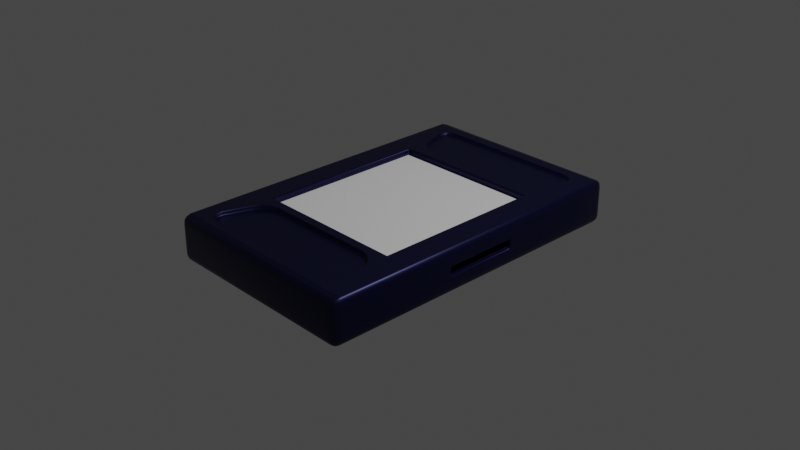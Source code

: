 # Source: device.blend  (saved by Blender 3.0.42; exported with 4.5.12 LTS)
import bpy
from mathutils import Matrix  # noqa: F401  (used for matrix-valued properties, if any)

bpy.ops.wm.read_factory_settings(use_empty=True)
scene = bpy.context.scene
scene.name = 'Scene'

# ---- collections
col_collection = bpy.data.collections.new('Collection'); scene.collection.children.link(col_collection)

# ---- materials (node trees are filled in below, after node groups)
mat_material = bpy.data.materials.new('Material')
mat_material.alpha_threshold = 0.0
mat_material.use_transparent_shadow = False
mat_material.line_color = (0.0, 0.0, 0.0, 1.0)
mat_material_001 = bpy.data.materials.new('Material.001')
mat_material_001.use_transparent_shadow = False

# ---- material node trees
mat_material.use_nodes = True; mat_material.node_tree.nodes.clear()
_N = mat_material.node_tree.nodes; _L = mat_material.node_tree.links
n0 = _N.new('ShaderNodeOutputMaterial'); n0.name = 'Material Output'; n0.location = (300, 300)
n1 = _N.new('ShaderNodeBsdfPrincipled'); n1.name = 'Principled BSDF'; n1.location = (10, 300)
n1.distribution = 'GGX'
n1.subsurface_method = 'RANDOM_WALK_SKIN'
n1.inputs[0].default_value = (2.81e-05, 0.0013, 0.04696, 1.0)
n1.inputs[1].default_value = 0.6943
n1.inputs[2].default_value = 0.4
n1.inputs[3].default_value = 1.45
n1.inputs[13].default_value = 1.0
n1.inputs[27].default_value = (0.0, 0.0, 0.0, 1.0)
n1.inputs[28].default_value = 1.0
_L.new(n1.outputs[0], n0.inputs[0])
n0.is_active_output = True
mat_material_001.use_nodes = True; mat_material_001.node_tree.nodes.clear()
_N = mat_material_001.node_tree.nodes; _L = mat_material_001.node_tree.links
n0 = _N.new('ShaderNodeBsdfPrincipled'); n0.name = 'Principled BSDF'; n0.location = (10, 300)
n0.distribution = 'GGX'
n0.subsurface_method = 'RANDOM_WALK_SKIN'
n0.inputs[3].default_value = 1.45
n0.inputs[27].default_value = (0.0, 0.0, 0.0, 1.0)
n0.inputs[28].default_value = 1.0
n1 = _N.new('ShaderNodeOutputMaterial'); n1.name = 'Material Output'; n1.location = (300, 300)
_L.new(n0.outputs[0], n1.inputs[0])
n1.is_active_output = True

# ---- world
world_world = bpy.data.worlds.new('World'); scene.world = world_world
world_world.use_nodes = True; world_world.node_tree.nodes.clear()
_N = world_world.node_tree.nodes; _L = world_world.node_tree.links
n0 = _N.new('ShaderNodeOutputWorld'); n0.name = 'World Output'; n0.location = (300, 300)
n1 = _N.new('ShaderNodeBackground'); n1.name = 'Background'; n1.location = (10, 300)
n1.inputs[0].default_value = (0.05088, 0.05088, 0.05088, 1.0)
_L.new(n1.outputs[0], n0.inputs[0])
n0.is_active_output = True
world_world.color = (0.05088, 0.05088, 0.05088)
world_world.use_sun_shadow = False
world_world.sun_shadow_jitter_overblur = 0.0

# ---- cameras
cam_camera = bpy.data.cameras.new('Camera')
cam_camera.clip_end = 100.0
cam_camera.ortho_scale = 7.314

# ---- lights
light_light = bpy.data.lights.new('Light', 'POINT')
light_light.transmission_factor = 0.0
light_light.energy = 1000.0
light_light.shadow_soft_size = 0.1
light_light.shadow_maximum_resolution = 0.006
light_light.use_absolute_resolution = True

# ---- meshes
me_cube = bpy.data.meshes.new('Cube')
me_cube.from_pydata([(1.06, 1.752, -0.2469), (1.06, 1.838, -0.161), (1.146, 1.752, -0.161), (1.06, 1.795, -0.2354), (1.103, 1.752, -0.2354), (1.102, 1.793, -0.2243), (1.103, 1.827, -0.161), (1.06, 1.827, -0.2039), (1.102, 1.816, -0.2021), (1.135, 1.752, -0.2039), (1.135, 1.795, -0.161), (1.124, 1.793, -0.2021), (1.146, -1.752, -0.161), (1.06, -1.838, -0.161), (1.06, -1.752, -0.2469), (1.135, -1.795, -0.161), (1.135, -1.752, -0.2039), (1.124, -1.793, -0.2021), (1.06, -1.827, -0.2039), (1.103, -1.827, -0.161), (1.102, -1.816, -0.2021), (1.103, -1.752, -0.2354), (1.06, -1.795, -0.2354), (1.102, -1.793, -0.2243), (-1.146, 1.752, -0.161), (-1.06, 1.838, -0.161), (-1.06, 1.752, -0.2469), (-1.135, 1.795, -0.161), (-1.135, 1.752, -0.2039), (-1.124, 1.793, -0.2021), (-1.06, 1.827, -0.2039), (-1.103, 1.827, -0.161), (-1.102, 1.816, -0.2021), (-1.103, 1.752, -0.2354), (-1.06, 1.795, -0.2354), (-1.102, 1.793, -0.2243), (-1.06, -1.752, -0.2469), (-1.06, -1.838, -0.161), (-1.146, -1.752, -0.161), (-1.06, -1.795, -0.2354), (-1.103, -1.752, -0.2354), (-1.102, -1.793, -0.2243), (-1.103, -1.827, -0.161), (-1.06, -1.827, -0.2039), (-1.102, -1.816, -0.2021), (-1.135, -1.752, -0.2039), (-1.135, -1.795, -0.161), (-1.124, -1.793, -0.2021), (1.146, -1.752, 0.161), (1.06, -1.838, 0.161), (1.141, -1.745, 0.2039), (1.134, -1.794, 0.161), (1.13, -1.789, 0.2025), (1.093, -1.786, 0.234), (1.128, -1.738, 0.2351), (1.117, -1.787, 0.2251), (1.103, -1.825, 0.161), (1.075, -1.823, 0.2028), (1.11, -1.814, 0.2016), (-1.146, -1.752, 0.161), (-1.06, -1.838, 0.161), (-1.134, -1.794, 0.161), (-1.141, -1.745, 0.2039), (-1.13, -1.789, 0.2025), (-1.075, -1.823, 0.2028), (-1.103, -1.825, 0.161), (-1.11, -1.814, 0.2016), (-1.128, -1.738, 0.2351), (-1.093, -1.786, 0.234), (-1.117, -1.787, 0.2251), (1.06, 1.838, 0.161), (1.146, 1.752, 0.161), (1.075, 1.823, 0.2028), (1.103, 1.825, 0.161), (1.11, 1.814, 0.2016), (1.128, 1.738, 0.2351), (1.093, 1.786, 0.234), (1.117, 1.787, 0.2251), (1.134, 1.794, 0.161), (1.141, 1.745, 0.2039), (1.13, 1.789, 0.2025), (-1.06, 1.838, 0.161), (-1.146, 1.752, 0.161), (-1.103, 1.825, 0.161), (-1.075, 1.823, 0.2028), (-1.11, 1.814, 0.2016), (-1.141, 1.745, 0.2039), (-1.134, 1.794, 0.161), (-1.13, 1.789, 0.2025), (-1.093, 1.786, 0.234), (-1.128, 1.738, 0.2351), (-1.117, 1.787, 0.2251), (0.8189, 0.9315, 0.2276), (0.8382, 0.9122, 0.2276), (0.8365, 0.9432, 0.244), (0.8423, 0.9468, 0.2442), (0.8371, 0.9381, 0.242), (0.8283, 0.9286, 0.2276), (0.8266, 0.9348, 0.237), (0.8326, 0.9323, 0.2367), (0.8394, 0.9312, 0.2372), (0.8353, 0.9216, 0.2276), (0.8366, 0.931, 0.2369), (0.8382, -0.9122, 0.2276), (0.8189, -0.9315, 0.2276), (0.8423, -0.9468, 0.2442), (0.8365, -0.9432, 0.244), (0.8371, -0.9381, 0.242), (0.8353, -0.9216, 0.2276), (0.8394, -0.9312, 0.2372), (0.8366, -0.931, 0.2369), (0.8266, -0.9348, 0.237), (0.8283, -0.9286, 0.2276), (0.8326, -0.9323, 0.2367), (-0.8382, 0.9122, 0.2276), (-0.8189, 0.9315, 0.2276), (-0.8353, 0.9216, 0.2276), (-0.8394, 0.9312, 0.2372), (-0.8366, 0.931, 0.2369), (-0.8266, 0.9348, 0.237), (-0.8283, 0.9286, 0.2276), (-0.8326, 0.9323, 0.2367), (-0.8423, 0.9468, 0.2442), (-0.8365, 0.9432, 0.244), (-0.8371, 0.9381, 0.242), (-0.8189, -0.9315, 0.2276), (-0.8382, -0.9122, 0.2276), (-0.8283, -0.9286, 0.2276), (-0.8266, -0.9348, 0.237), (-0.8326, -0.9323, 0.2367), (-0.8394, -0.9312, 0.2372), (-0.8353, -0.9216, 0.2276), (-0.8366, -0.931, 0.2369), (-0.8365, -0.9432, 0.244), (-0.8423, -0.9468, 0.2442), (-0.8371, -0.9381, 0.242), (0.8189, -0.9315, 0.2041), (0.8382, -0.9122, 0.2041), (0.8189, -0.9122, 0.1848), (0.8285, -0.9289, 0.2041), (0.8189, -0.9289, 0.1945), (0.8281, -0.9264, 0.1949), (0.8356, -0.9122, 0.1945), (0.8356, -0.9218, 0.2041), (0.8331, -0.9214, 0.1949), (0.8189, -0.9218, 0.1874), (0.8285, -0.9122, 0.1874), (0.8281, -0.9214, 0.1899), (-0.8189, -0.9315, 0.2041), (-0.8189, -0.9122, 0.1848), (-0.8382, -0.9122, 0.2041), (-0.8189, -0.9289, 0.1945), (-0.8285, -0.9289, 0.2041), (-0.8281, -0.9264, 0.1949), (-0.8285, -0.9122, 0.1874), (-0.8189, -0.9218, 0.1874), (-0.8281, -0.9214, 0.1899), (-0.8356, -0.9218, 0.2041), (-0.8356, -0.9122, 0.1945), (-0.8331, -0.9214, 0.1949), (0.8382, 0.9122, 0.2041), (0.8189, 0.9315, 0.2041), (0.8189, 0.9122, 0.1848), (0.8356, 0.9218, 0.2041), (0.8356, 0.9122, 0.1945), (0.8331, 0.9214, 0.1949), (0.8189, 0.9289, 0.1945), (0.8285, 0.9289, 0.2041), (0.8281, 0.9264, 0.1949), (0.8285, 0.9122, 0.1874), (0.8189, 0.9218, 0.1874), (0.8281, 0.9214, 0.1899), (-0.8382, 0.9122, 0.2041), (-0.8189, 0.9122, 0.1848), (-0.8189, 0.9315, 0.2041), (-0.8356, 0.9122, 0.1945), (-0.8356, 0.9218, 0.2041), (-0.8331, 0.9214, 0.1949), (-0.8189, 0.9218, 0.1874), (-0.8285, 0.9122, 0.1874), (-0.8281, 0.9214, 0.1899), (-0.8285, 0.9289, 0.2041), (-0.8189, 0.9289, 0.1945), (-0.8281, 0.9264, 0.1949), (1.146, 1.752, -1.49e-08), (1.146, -1.752, 0.0), (1.146, 0.4281, 0.161), (1.146, 0.4281, -0.161), (1.146, 1.752, -0.08051), (1.146, -1.752, 0.08051), (1.146, 1.304, 0.161), (1.146, -0.4481, -0.161), (1.146, 1.752, 0.08051), (1.146, -1.752, -0.08051), (1.146, -0.4481, 0.161), (1.146, 1.304, -0.161), (1.146, 1.304, -1.118e-08), (1.146, 1.304, 0.08051), (1.146, 1.304, -0.08051), (1.146, 0.4281, 0.08051), (1.146, 0.4281, -7.451e-09), (1.146, 0.4281, -0.08051), (1.146, -0.4481, -0.08051), (1.146, -0.4481, -3.725e-09), (1.146, -0.4481, 0.08051), (-0.9786, 0.0, 0.2469), (-0.846, 0.0, 0.2469), (-1.111, 0.0, 0.2469), (1.132, 0.399, 0.01406), (1.132, 0.399, -0.01406), (1.146, 0.413, -7.451e-09), (1.132, 0.399, 0.004687), (1.139, 0.4008, 0.00958), (1.139, 0.4006, 0.003032), (1.139, 0.401, -0.00958), (1.132, 0.399, -0.004687), (1.139, 0.4006, -0.003032), (1.144, 0.4061, 0.004481), (1.144, 0.406, -0.004481), (1.142, 0.4032, -7.378e-09), (1.132, -0.4189, 0.01406), (1.146, -0.433, -3.725e-09), (1.132, -0.4189, -0.01406), (1.139, -0.421, 0.00958), (1.132, -0.4189, 0.004687), (1.139, -0.4206, 0.003032), (1.144, -0.4261, -0.004481), (1.144, -0.426, 0.004481), (1.142, -0.4232, -3.451e-09), (1.132, -0.4189, -0.004687), (1.139, -0.4208, -0.00958), (1.139, -0.4206, -0.003032), (1.132, 0.399, -0.03731), (1.132, 0.3849, -0.05137), (1.146, 0.413, -0.06543), (1.132, 0.3969, -0.04421), (1.139, 0.401, -0.04625), (1.139, 0.3989, -0.04902), (1.139, 0.3938, -0.05344), (1.132, 0.3918, -0.04929), (1.139, 0.3966, -0.05136), (1.144, 0.4061, -0.0565), (1.144, 0.4041, -0.05856), (1.143, 0.4013, -0.05373), (1.132, 0.399, 0.03731), (1.146, 0.413, 0.06543), (1.132, 0.3849, 0.05137), (1.139, 0.401, 0.04625), (1.132, 0.3969, 0.04421), (1.139, 0.3989, 0.04902), (1.144, 0.4041, 0.05856), (1.144, 0.4061, 0.0565), (1.143, 0.4013, 0.05373), (1.132, 0.3918, 0.04929), (1.139, 0.3938, 0.05344), (1.139, 0.3966, 0.05136), (1.132, -0.4049, -0.05137), (1.132, -0.4189, -0.03731), (1.146, -0.433, -0.06543), (1.132, -0.4118, -0.04929), (1.139, -0.4138, -0.05344), (1.139, -0.4166, -0.05136), (1.139, -0.421, -0.04625), (1.132, -0.4168, -0.04421), (1.139, -0.4189, -0.04902), (1.144, -0.4241, -0.05856), (1.144, -0.4261, -0.0565), (1.143, -0.4213, -0.05373), (1.132, -0.4049, 0.05137), (1.146, -0.433, 0.06543), (1.132, -0.4189, 0.03731), (1.139, -0.4138, 0.05344), (1.132, -0.4118, 0.04929), (1.139, -0.4166, 0.05136), (1.144, -0.4261, 0.0565), (1.144, -0.4241, 0.05856), (1.143, -0.4213, 0.05373), (1.132, -0.4168, 0.04421), (1.139, -0.421, 0.04625), (1.139, -0.4189, 0.04902), (0.7398, 0.399, 0.01406), (0.7257, 0.3849, -7.387e-09), (0.7398, 0.399, -0.01406), (0.7329, 0.3969, 0.00958), (0.7398, 0.399, 0.004687), (0.7331, 0.3973, 0.003032), (0.7278, 0.3918, -0.004481), (0.7276, 0.3919, 0.004481), (0.7297, 0.3947, -8.296e-09), (0.7398, 0.399, -0.004687), (0.7328, 0.3971, -0.00958), (0.7331, 0.3973, -0.003032), (0.7398, -0.4189, 0.01406), (0.7398, -0.4189, -0.01406), (0.7257, -0.4049, -3.789e-09), (0.7398, -0.4189, 0.004687), (0.7328, -0.4171, 0.00958), (0.7331, -0.4173, 0.003032), (0.7329, -0.4169, -0.00958), (0.7398, -0.4189, -0.004687), (0.7331, -0.4173, -0.003032), (0.7278, -0.4118, 0.004481), (0.7276, -0.4119, -0.004481), (0.7297, -0.4146, -5.122e-09), (0.7398, 0.399, 0.03731), (0.7398, 0.3849, 0.05137), (0.7257, 0.3849, 0.03731), (0.7398, 0.3971, 0.04433), (0.7328, 0.3971, 0.03731), (0.7331, 0.3953, 0.04404), (0.7328, 0.3849, 0.04949), (0.7398, 0.3919, 0.04949), (0.7331, 0.3916, 0.04767), (0.7276, 0.3919, 0.03731), (0.7276, 0.3849, 0.04433), (0.7294, 0.3916, 0.04404), (0.7398, 0.399, -0.03731), (0.7257, 0.3849, -0.03731), (0.7398, 0.3849, -0.05137), (0.7328, 0.3971, -0.03731), (0.7398, 0.3971, -0.04433), (0.7331, 0.3953, -0.04404), (0.7276, 0.3849, -0.04433), (0.7276, 0.3919, -0.03731), (0.7294, 0.3916, -0.04404), (0.7398, 0.3919, -0.04949), (0.7328, 0.3849, -0.04949), (0.7331, 0.3916, -0.04767), (0.7398, -0.4049, -0.05137), (0.7257, -0.4049, -0.03731), (0.7398, -0.4189, -0.03731), (0.7328, -0.4049, -0.04949), (0.7398, -0.4119, -0.04949), (0.7331, -0.4116, -0.04767), (0.7276, -0.4119, -0.03731), (0.7276, -0.4049, -0.04433), (0.7294, -0.4116, -0.04404), (0.7398, -0.4171, -0.04433), (0.7328, -0.4171, -0.03731), (0.7331, -0.4152, -0.04404), (0.7398, -0.4049, 0.05137), (0.7398, -0.4189, 0.03731), (0.7257, -0.4049, 0.03731), (0.7398, -0.4119, 0.04949), (0.7328, -0.4049, 0.04949), (0.7331, -0.4116, 0.04767), (0.7328, -0.4171, 0.03731), (0.7398, -0.4171, 0.04433), (0.7331, -0.4152, 0.04404), (0.7276, -0.4049, 0.04433), (0.7276, -0.4119, 0.03731), (0.7294, -0.4116, 0.04404), (1.111, -1.735, 0.2469), (-1.111, -1.735, 0.2469), (-0.846, -0.9546, 0.2469), (0.846, -0.9546, 0.2469), (-0.9786, -1.345, 0.2469), (1.111, -1.735, 0.2469), (-1.111, -1.735, 0.2469), (0.846, -0.9547, 0.2469), (-0.846, -0.9547, 0.2469), (-1.111, 1.735, 0.2469), (1.111, 1.735, 0.2469), (0.846, 0.9546, 0.2469), (-0.846, 0.9546, 0.2469), (-0.9786, 1.345, 0.2469), (1.103, 1.729, 0.2469), (-1.103, 1.729, 0.2469), (0.846, 0.9547, 0.2469), (-0.846, 0.9547, 0.2469), (-0.8944, -1.373, 0.2389), (-0.8988, -1.372, 0.2469), (-0.8868, -1.376, 0.2042), (-0.8944, -1.373, 0.2121), (0.9394, -1.493, 0.2469), (0.9308, -1.481, 0.2389), (0.8125, -1.646, 0.2389), (0.8264, -1.65, 0.2469), (0.9355, -1.563, 0.2389), (0.9436, -1.571, 0.2469), (0.8922, -1.624, 0.2389), (0.9022, -1.629, 0.2469), (-0.8264, -1.65, 0.2469), (-0.8125, -1.646, 0.2389), (-0.9308, -1.481, 0.2389), (-0.9395, -1.493, 0.2469), (-0.8922, -1.624, 0.2389), (-0.9023, -1.629, 0.2469), (-0.9355, -1.563, 0.2389), (-0.9437, -1.571, 0.2469), (0.6204, -1.039, 0.2469), (0.6078, -1.044, 0.2389), (0.8384, -1.209, 0.2389), (0.8388, -1.196, 0.2469), (0.7025, -1.066, 0.2389), (0.71, -1.06, 0.2469), (0.787, -1.126, 0.2389), (0.79, -1.117, 0.2469), (-0.8388, -1.195, 0.2469), (-0.8384, -1.209, 0.2389), (-0.6078, -1.044, 0.2389), (-0.6205, -1.039, 0.2469), (-0.787, -1.126, 0.2389), (-0.7901, -1.117, 0.2469), (-0.7025, -1.066, 0.2389), (-0.7102, -1.06, 0.2469), (0.8114, -1.638, 0.2042), (0.8125, -1.646, 0.2121), (0.923, -1.482, 0.2042), (0.9308, -1.481, 0.2121), (0.8874, -1.617, 0.2042), (0.8922, -1.624, 0.2121), (0.9275, -1.561, 0.2042), (0.9355, -1.563, 0.2121), (-0.923, -1.482, 0.2042), (-0.9308, -1.481, 0.2121), (-0.8114, -1.638, 0.2042), (-0.8125, -1.646, 0.2121), (-0.9275, -1.561, 0.2042), (-0.9355, -1.563, 0.2121), (-0.8874, -1.617, 0.2042), (-0.8922, -1.624, 0.2121), (-0.6069, -1.052, 0.2042), (-0.6078, -1.044, 0.2121), (-0.8312, -1.212, 0.2042), (-0.8384, -1.209, 0.2121), (-0.6992, -1.073, 0.2042), (-0.7025, -1.066, 0.2121), (-0.7811, -1.132, 0.2042), (-0.787, -1.126, 0.2121), (0.8312, -1.212, 0.2042), (0.8384, -1.209, 0.2121), (0.6069, -1.052, 0.2042), (0.6078, -1.044, 0.2121), (0.7811, -1.132, 0.2042), (0.787, -1.126, 0.2121), (0.6992, -1.073, 0.2042), (0.7025, -1.066, 0.2121), (-0.8814, 1.378, 0.2469), (-0.8774, 1.379, 0.2399), (-0.8708, 1.381, 0.2192), (-0.8774, 1.379, 0.2261), (0.8008, 1.632, 0.2469), (0.789, 1.628, 0.2399), (0.9063, 1.464, 0.2399), (0.9138, 1.475, 0.2469), (0.868, 1.606, 0.2399), (0.8767, 1.611, 0.2469), (0.9109, 1.546, 0.2399), (0.9181, 1.553, 0.2469), (-0.9139, 1.475, 0.2469), (-0.9063, 1.464, 0.2399), (-0.789, 1.628, 0.2399), (-0.8008, 1.632, 0.2469), (-0.9109, 1.546, 0.2399), (-0.9181, 1.553, 0.2469), (-0.868, 1.606, 0.2399), (-0.8767, 1.611, 0.2469), (0.8259, 1.215, 0.2469), (0.8251, 1.225, 0.2399), (0.5965, 1.062, 0.2399), (0.6066, 1.057, 0.2469), (0.7741, 1.143, 0.2399), (0.7769, 1.136, 0.2469), (0.6904, 1.084, 0.2399), (0.6966, 1.078, 0.2469), (-0.6067, 1.057, 0.2469), (-0.5965, 1.062, 0.2399), (-0.8251, 1.225, 0.2399), (-0.8259, 1.214, 0.2469), (-0.6904, 1.084, 0.2399), (-0.6967, 1.078, 0.2469), (-0.7741, 1.143, 0.2399), (-0.777, 1.136, 0.2469), (-0.788, 1.621, 0.2192), (-0.789, 1.628, 0.2261), (-0.8994, 1.466, 0.2192), (-0.9063, 1.464, 0.2261), (-0.8638, 1.6, 0.2192), (-0.868, 1.606, 0.2261), (-0.9039, 1.544, 0.2192), (-0.9109, 1.546, 0.2261), (0.8994, 1.466, 0.2192), (0.9063, 1.464, 0.2261), (0.788, 1.621, 0.2192), (0.789, 1.628, 0.2261), (0.9039, 1.544, 0.2192), (0.9109, 1.546, 0.2261), (0.8638, 1.6, 0.2192), (0.868, 1.606, 0.2261), (0.5957, 1.069, 0.2192), (0.5965, 1.062, 0.2261), (0.8187, 1.228, 0.2192), (0.8251, 1.225, 0.2261), (0.6875, 1.09, 0.2192), (0.6904, 1.084, 0.2261), (0.7689, 1.148, 0.2192), (0.7741, 1.143, 0.2261), (-0.8187, 1.228, 0.2192), (-0.8251, 1.225, 0.2261), (-0.5957, 1.069, 0.2192), (-0.5965, 1.062, 0.2261), (-0.7689, 1.148, 0.2192), (-0.7741, 1.143, 0.2261), (-0.6875, 1.09, 0.2192), (-0.6904, 1.084, 0.2261)], [], [(125, 104, 136, 148), (38, 59, 82, 24), (114, 126, 150, 172), (13, 49, 60, 37), (26, 0, 14, 36), (204, 194, 48, 189), (92, 115, 174, 161), (162, 173, 149, 138), (363, 355, 352, 362), (442, 447, 366), (205, 365, 361, 207), (374, 379, 357), (0, 3, 5, 4), (3, 7, 8, 5), (1, 6, 8, 7), (6, 10, 11, 8), (2, 9, 11, 10), (9, 4, 5, 11), (5, 8, 11), (12, 15, 17, 16), (15, 19, 20, 17), (13, 18, 20, 19), (18, 22, 23, 20), (14, 21, 23, 22), (21, 16, 17, 23), (17, 20, 23), (24, 27, 29, 28), (27, 31, 32, 29), (25, 30, 32, 31), (30, 34, 35, 32), (26, 33, 35, 34), (33, 28, 29, 35), (29, 32, 35), (36, 39, 41, 40), (39, 43, 44, 41), (37, 42, 44, 43), (42, 46, 47, 44), (38, 45, 47, 46), (45, 40, 41, 47), (41, 44, 47), (48, 50, 52, 51), (50, 54, 55, 52), (352, 53, 55, 54), (53, 57, 58, 55), (49, 56, 58, 57), (56, 51, 52, 58), (52, 55, 58), (59, 61, 63, 62), (61, 65, 66, 63), (60, 64, 66, 65), (64, 68, 69, 66), (353, 67, 69, 68), (67, 62, 63, 69), (63, 66, 69), (70, 72, 74, 73), (72, 76, 77, 74), (362, 75, 77, 76), (75, 79, 80, 77), (71, 78, 80, 79), (78, 73, 74, 80), (74, 77, 80), (81, 83, 85, 84), (83, 87, 88, 85), (82, 86, 88, 87), (86, 90, 91, 88), (361, 89, 91, 90), (89, 84, 85, 91), (85, 88, 91), (26, 36, 40, 33), (33, 40, 45, 28), (28, 45, 38, 24), (0, 26, 34, 3), (3, 34, 30, 7), (7, 30, 25, 1), (71, 192, 184, 188, 2, 10, 78), (78, 10, 6, 73), (73, 6, 1, 70), (37, 60, 65, 42), (42, 65, 61, 46), (46, 61, 59, 38), (49, 13, 19, 56), (56, 19, 15, 51), (51, 15, 12, 193, 185, 189, 48), (81, 25, 31, 83), (83, 31, 27, 87), (87, 27, 24, 82), (352, 353, 68, 53), (53, 68, 64, 57), (57, 64, 60, 49), (362, 352, 54, 75), (75, 54, 50, 79), (79, 50, 48, 194, 186, 190, 71), (36, 14, 22, 39), (39, 22, 18, 43), (43, 18, 13, 37), (353, 207, 361, 90, 67), (67, 90, 86, 62), (62, 86, 82, 59), (361, 362, 76, 89), (89, 76, 72, 84), (84, 72, 70, 81), (14, 0, 4, 21), (21, 4, 9, 16), (16, 9, 2, 195, 187, 191, 12), (25, 81, 70, 1), (363, 94, 96, 95), (94, 98, 99, 96), (92, 97, 99, 98), (97, 101, 102, 99), (93, 100, 102, 101), (100, 95, 96, 102), (96, 99, 102), (355, 105, 107, 106), (105, 109, 110, 107), (103, 108, 110, 109), (108, 112, 113, 110), (104, 111, 113, 112), (111, 106, 107, 113), (107, 110, 113), (114, 116, 118, 117), (116, 120, 121, 118), (115, 119, 121, 120), (119, 123, 124, 121), (364, 122, 124, 123), (122, 117, 118, 124), (118, 121, 124), (125, 127, 129, 128), (127, 131, 132, 129), (126, 130, 132, 131), (130, 134, 135, 132), (354, 133, 135, 134), (133, 128, 129, 135), (129, 132, 135), (136, 139, 141, 140), (139, 143, 144, 141), (137, 142, 144, 143), (142, 146, 147, 144), (138, 145, 147, 146), (145, 140, 141, 147), (141, 144, 147), (148, 151, 153, 152), (151, 155, 156, 153), (149, 154, 156, 155), (154, 158, 159, 156), (150, 157, 159, 158), (157, 152, 153, 159), (153, 156, 159), (160, 163, 165, 164), (163, 167, 168, 165), (161, 166, 168, 167), (166, 170, 171, 168), (162, 169, 171, 170), (169, 164, 165, 171), (165, 168, 171), (172, 175, 177, 176), (175, 179, 180, 177), (173, 178, 180, 179), (178, 182, 183, 180), (174, 181, 183, 182), (181, 176, 177, 183), (177, 180, 183), (104, 125, 128, 111), (111, 128, 133, 106), (106, 133, 354, 355), (93, 103, 109, 100), (100, 109, 105, 95), (95, 105, 355, 363), (126, 114, 117, 130), (130, 117, 122, 134), (134, 122, 364, 206, 354), (115, 92, 98, 119), (119, 98, 94, 123), (123, 94, 363, 364), (138, 149, 155, 145), (145, 155, 151, 140), (140, 151, 148, 136), (162, 138, 146, 169), (169, 146, 142, 164), (164, 142, 137, 160), (149, 173, 179, 154), (154, 179, 175, 158), (158, 175, 172, 150), (173, 162, 170, 178), (178, 170, 166, 182), (182, 166, 161, 174), (114, 172, 176, 116), (116, 176, 181, 120), (120, 181, 174, 115), (160, 93, 101, 163), (163, 101, 97, 167), (167, 97, 92, 161), (136, 104, 112, 139), (139, 112, 108, 143), (143, 108, 103, 137), (125, 148, 152, 127), (127, 152, 157, 131), (131, 157, 150, 126), (103, 93, 160, 137), (202, 203, 185, 193), (198, 196, 200, 201), (197, 190, 186, 199), (196, 197, 199, 200), (184, 192, 197, 196), (192, 71, 190, 197), (195, 198, 201, 187), (2, 188, 198, 195), (188, 184, 196, 198), (191, 202, 193, 12), (187, 201, 202, 191), (221, 269, 204, 203), (203, 204, 189, 185), (222, 257, 330, 293), (199, 186, 194, 204), (232, 209, 282, 316), (245, 210, 200, 199), (246, 268, 340, 305), (256, 233, 318, 328), (281, 306, 342, 294), (258, 221, 203, 202), (356, 205, 207, 353), (317, 281, 294, 329), (270, 220, 292, 341), (269, 245, 199, 204), (234, 258, 202, 201), (210, 234, 201, 200), (208, 211, 213, 212), (211, 215, 216, 213), (209, 214, 216, 215), (214, 218, 219, 216), (210, 217, 219, 218), (217, 212, 213, 219), (213, 216, 219), (220, 223, 225, 224), (223, 227, 228, 225), (221, 226, 228, 227), (226, 230, 231, 228), (222, 229, 231, 230), (229, 224, 225, 231), (225, 228, 231), (232, 235, 237, 236), (235, 239, 240, 237), (233, 238, 240, 239), (238, 242, 243, 240), (234, 241, 243, 242), (241, 236, 237, 243), (237, 240, 243), (244, 247, 249, 248), (247, 251, 252, 249), (245, 250, 252, 251), (250, 254, 255, 252), (246, 253, 255, 254), (253, 248, 249, 255), (249, 252, 255), (256, 259, 261, 260), (259, 263, 264, 261), (257, 262, 264, 263), (262, 266, 267, 264), (258, 265, 267, 266), (265, 260, 261, 267), (261, 264, 267), (268, 271, 273, 272), (271, 275, 276, 273), (269, 274, 276, 275), (274, 278, 279, 276), (270, 277, 279, 278), (277, 272, 273, 279), (273, 276, 279), (280, 283, 285, 284), (283, 287, 288, 285), (281, 286, 288, 287), (286, 290, 291, 288), (282, 289, 291, 290), (289, 284, 285, 291), (285, 288, 291), (292, 295, 297, 296), (295, 299, 300, 297), (293, 298, 300, 299), (298, 302, 303, 300), (294, 301, 303, 302), (301, 296, 297, 303), (297, 300, 303), (304, 307, 309, 308), (307, 311, 312, 309), (305, 310, 312, 311), (310, 314, 315, 312), (306, 313, 315, 314), (313, 308, 309, 315), (309, 312, 315), (316, 319, 321, 320), (319, 323, 324, 321), (317, 322, 324, 323), (322, 326, 327, 324), (318, 325, 327, 326), (325, 320, 321, 327), (321, 324, 327), (328, 331, 333, 332), (331, 335, 336, 333), (329, 334, 336, 335), (334, 338, 339, 336), (330, 337, 339, 338), (337, 332, 333, 339), (333, 336, 339), (340, 343, 345, 344), (343, 347, 348, 345), (341, 346, 348, 347), (346, 350, 351, 348), (342, 349, 351, 350), (349, 344, 345, 351), (345, 348, 351), (222, 293, 299, 229), (229, 299, 295, 224), (224, 295, 292, 220), (244, 208, 212, 247), (247, 212, 217, 251), (251, 217, 210, 245), (209, 232, 236, 214), (214, 236, 241, 218), (218, 241, 234, 210), (233, 256, 260, 238), (238, 260, 265, 242), (242, 265, 258, 234), (221, 258, 266, 226), (226, 266, 262, 230), (230, 262, 257, 222), (245, 269, 275, 250), (250, 275, 271, 254), (254, 271, 268, 246), (269, 221, 227, 274), (274, 227, 223, 278), (278, 223, 220, 270), (306, 281, 287, 313), (313, 287, 283, 308), (308, 283, 280, 304), (281, 317, 323, 286), (286, 323, 319, 290), (290, 319, 316, 282), (317, 329, 335, 322), (322, 335, 331, 326), (326, 331, 328, 318), (293, 330, 338, 298), (298, 338, 334, 302), (302, 334, 329, 294), (305, 340, 344, 310), (310, 344, 349, 314), (314, 349, 342, 306), (341, 292, 296, 346), (346, 296, 301, 350), (350, 301, 294, 342), (340, 268, 272, 343), (343, 272, 277, 347), (347, 277, 270, 341), (256, 328, 332, 259), (259, 332, 337, 263), (263, 337, 330, 257), (208, 280, 284, 211), (211, 284, 289, 215), (215, 289, 282, 209), (318, 233, 239, 325), (325, 239, 235, 320), (320, 235, 232, 316), (304, 244, 248, 307), (307, 248, 253, 311), (311, 253, 246, 305), (208, 244, 304, 280), (354, 206, 205, 356), (206, 364, 365, 205), (359, 393, 374, 357, 352, 355), (430, 434, 436, 432, 422, 426, 428, 424, 372, 414, 418, 420, 416, 406, 410, 412, 408), (371, 398, 360, 354, 356), (360, 401, 390, 359, 355, 354), (370, 384, 415, 373), (407, 376, 380, 411), (411, 380, 378, 413), (399, 370, 373, 425), (396, 435, 431, 392), (413, 378, 375, 409), (382, 387, 358), (383, 376, 407, 417), (421, 386, 383, 417), (390, 395, 359), (419, 388, 386, 421), (391, 433, 437, 394), (398, 403, 360), (394, 437, 435, 396), (429, 402, 399, 425), (427, 404, 402, 429), (405, 401, 360), (403, 405, 360), (423, 400, 404, 427), (391, 400, 423, 433), (395, 397, 359), (397, 393, 359), (381, 377, 357), (379, 381, 357), (375, 392, 431, 409), (389, 385, 358), (387, 389, 358), (415, 384, 388, 419), (357, 377, 382, 358, 353, 352), (366, 445, 458, 368, 363, 362), (451, 439, 441, 477), (369, 469, 438, 365, 364), (483, 444, 448, 487), (368, 461, 466, 369, 364, 363), (487, 448, 446, 489), (498, 502, 504, 500, 490, 494, 496, 492, 482, 486, 488, 484, 474, 478, 480, 476, 440), (495, 464, 462, 497), (439, 468, 499, 441), (489, 446, 443, 485), (450, 455, 367), (459, 444, 483, 493), (451, 477, 481, 454), (458, 463, 368), (454, 481, 479, 456), (497, 462, 459, 493), (466, 471, 369), (467, 460, 491, 501), (467, 501, 505, 470), (470, 505, 503, 472), (472, 503, 499, 468), (471, 473, 369), (473, 469, 369), (456, 479, 475, 452), (455, 457, 367), (457, 453, 367), (449, 445, 366), (447, 449, 366), (443, 452, 475, 485), (465, 461, 368), (463, 465, 368), (491, 460, 464, 495), (367, 453, 442, 366, 362, 361), (375, 378, 379, 374), (378, 380, 381, 379), (380, 376, 377, 381), (383, 386, 387, 382), (386, 388, 389, 387), (388, 384, 385, 389), (391, 394, 395, 390), (394, 396, 397, 395), (396, 392, 393, 397), (399, 402, 403, 398), (402, 404, 405, 403), (404, 400, 401, 405), (426, 422, 423, 427), (428, 426, 427, 429), (424, 428, 429, 425), (432, 436, 437, 433), (436, 434, 435, 437), (434, 430, 431, 435), (410, 406, 407, 411), (412, 410, 411, 413), (408, 412, 413, 409), (418, 414, 415, 419), (420, 418, 419, 421), (416, 420, 421, 417), (382, 377, 376, 383), (406, 416, 417, 407), (374, 393, 392, 375), (430, 408, 409, 431), (371, 385, 384, 370), (414, 372, 373, 415), (390, 401, 400, 391), (422, 432, 433, 423), (370, 399, 398, 371), (372, 424, 425, 373), (358, 385, 371, 356, 353), (443, 446, 447, 442), (446, 448, 449, 447), (448, 444, 445, 449), (451, 454, 455, 450), (454, 456, 457, 455), (456, 452, 453, 457), (459, 462, 463, 458), (462, 464, 465, 463), (464, 460, 461, 465), (467, 470, 471, 466), (470, 472, 473, 471), (472, 468, 469, 473), (500, 504, 505, 501), (504, 502, 503, 505), (502, 498, 499, 503), (476, 480, 481, 477), (480, 478, 479, 481), (478, 474, 475, 479), (486, 482, 483, 487), (488, 486, 487, 489), (484, 488, 489, 485), (494, 490, 491, 495), (496, 494, 495, 497), (492, 496, 497, 493), (442, 453, 452, 443), (474, 484, 485, 475), (444, 459, 458, 445), (482, 492, 493, 483), (450, 438, 439, 451), (440, 476, 477, 441), (466, 461, 460, 467), (490, 500, 501, 491), (468, 439, 438, 469), (498, 440, 441, 499), (438, 450, 367, 361, 365)])
me_cube.polygons.foreach_set('use_smooth', [1, 1, 1, 1, 1, 1, 1, 1, 0, 0, 0, 0, 1, 1, 1, 1, 1, 1, 1, 1, 1, 1, 1, 1, 1, 1, 1, 1, 1, 1, 1, 1, 1, 1, 1, 1, 1, 1, 1, 1, 1, 1, 1, 1, 1, 1, 1, 1, 1, 1, 1, 1, 1, 1, 1, 1, 1, 1, 1, 1, 1, 1, 1, 1, 1, 1, 1, 1, 1, 1, 1, 1, 1, 1, 1, 1, 1, 1, 1, 1, 1, 1, 1, 1, 1, 1, 0, 1, 1, 1, 1, 1, 1, 1, 1, 1, 1, 1, 1, 1, 1, 1, 1, 1, 1, 1, 1, 1, 1, 1, 1, 1, 1, 1, 1, 1, 1, 1, 1, 1, 1, 1, 1, 1, 1, 1, 1, 1, 1, 1, 1, 1, 1, 1, 1, 1, 1, 1, 1, 1, 1, 1, 1, 1, 1, 1, 1, 1, 1, 1, 1, 1, 1, 1, 1, 1, 1, 1, 1, 1, 1, 1, 1, 1, 1, 1, 1, 1, 1, 1, 1, 1, 1, 1, 1, 1, 1, 1, 1, 1, 1, 1, 1, 1, 1, 1, 1, 1, 1, 1, 1, 1, 1, 1, 1, 1, 1, 1, 1, 1, 1, 1, 1, 1, 1, 1, 1, 1, 1, 1, 1, 1, 1, 1, 1, 1, 1, 1, 1, 0, 1, 1, 1, 1, 1, 1, 1, 1, 1, 1, 1, 1, 1, 1, 1, 1, 1, 1, 1, 1, 1, 1, 1, 1, 1, 1, 1, 1, 1, 1, 1, 1, 1, 1, 1, 1, 1, 1, 1, 1, 1, 1, 1, 1, 1, 1, 1, 1, 1, 1, 1, 1, 1, 1, 1, 1, 1, 1, 1, 1, 1, 1, 1, 1, 1, 1, 1, 1, 1, 1, 1, 1, 1, 1, 1, 1, 1, 1, 1, 1, 1, 1, 1, 1, 1, 1, 1, 1, 1, 1, 1, 1, 1, 1, 1, 1, 1, 1, 1, 1, 1, 1, 1, 1, 1, 1, 1, 1, 1, 1, 1, 1, 1, 1, 1, 1, 1, 1, 1, 1, 1, 1, 1, 1, 1, 1, 1, 1, 1, 1, 1, 1, 1, 1, 1, 1, 1, 1, 1, 1, 1, 1, 1, 1, 0, 0, 0, 0, 0, 0, 1, 1, 1, 1, 1, 1, 0, 1, 1, 0, 1, 1, 0, 1, 1, 1, 0, 0, 1, 1, 0, 0, 0, 0, 1, 0, 0, 1, 0, 0, 1, 0, 1, 0, 1, 0, 1, 1, 1, 0, 1, 1, 0, 1, 1, 0, 1, 1, 1, 1, 0, 0, 1, 0, 0, 0, 0, 1, 0, 0, 1, 0, 1, 1, 1, 1, 1, 1, 1, 1, 1, 1, 1, 1, 1, 1, 1, 1, 1, 1, 1, 1, 1, 1, 1, 1, 1, 1, 1, 1, 1, 1, 1, 1, 1, 1, 0, 1, 1, 1, 1, 1, 1, 1, 1, 1, 1, 1, 1, 1, 1, 1, 1, 1, 1, 1, 1, 1, 1, 1, 1, 1, 1, 1, 1, 1, 1, 1, 1, 1, 1, 0])
me_cube.polygons.foreach_set('material_index', [0, 0, 0, 0, 0, 0, 0, 1, 0, 0, 0, 0, 0, 0, 0, 0, 0, 0, 0, 0, 0, 0, 0, 0, 0, 0, 0, 0, 0, 0, 0, 0, 0, 0, 0, 0, 0, 0, 0, 0, 0, 0, 0, 0, 0, 0, 0, 0, 0, 0, 0, 0, 0, 0, 0, 0, 0, 0, 0, 0, 0, 0, 0, 0, 0, 0, 0, 0, 0, 0, 0, 0, 0, 0, 0, 0, 0, 0, 0, 0, 0, 0, 0, 0, 0, 0, 0, 0, 0, 0, 0, 0, 0, 0, 0, 0, 0, 0, 0, 0, 0, 0, 0, 0, 0, 0, 0, 0, 0, 0, 0, 0, 0, 0, 0, 0, 0, 0, 0, 0, 0, 0, 0, 0, 0, 0, 0, 0, 0, 0, 0, 0, 0, 0, 0, 0, 0, 0, 0, 0, 0, 0, 0, 0, 0, 0, 0, 0, 0, 0, 0, 0, 0, 0, 0, 0, 0, 0, 0, 0, 0, 0, 0, 0, 0, 0, 0, 0, 0, 0, 0, 0, 0, 0, 0, 0, 0, 0, 0, 0, 0, 0, 0, 0, 0, 0, 0, 0, 0, 0, 0, 0, 0, 0, 0, 0, 0, 0, 0, 0, 0, 0, 0, 0, 0, 0, 0, 0, 0, 0, 0, 0, 0, 0, 0, 0, 0, 0, 0, 0, 0, 0, 0, 0, 0, 0, 0, 0, 0, 0, 0, 0, 0, 0, 0, 0, 0, 0, 0, 0, 0, 0, 0, 0, 0, 0, 0, 0, 0, 0, 0, 0, 0, 0, 0, 0, 0, 0, 0, 0, 0, 0, 0, 0, 0, 0, 0, 0, 0, 0, 0, 0, 0, 0, 0, 0, 0, 0, 0, 0, 0, 0, 0, 0, 0, 0, 0, 0, 0, 0, 0, 0, 0, 0, 0, 0, 0, 0, 0, 0, 0, 0, 0, 0, 0, 0, 0, 0, 0, 0, 0, 0, 0, 0, 0, 0, 0, 0, 0, 0, 0, 0, 0, 0, 0, 0, 0, 0, 0, 0, 0, 0, 0, 0, 0, 0, 0, 0, 0, 0, 0, 0, 0, 0, 0, 0, 0, 0, 0, 0, 0, 0, 0, 0, 0, 0, 0, 0, 0, 0, 0, 0, 0, 0, 0, 0, 0, 0, 0, 0, 0, 0, 0, 0, 0, 0, 0, 0, 0, 0, 0, 0, 0, 0, 0, 0, 0, 0, 0, 0, 0, 0, 0, 0, 0, 0, 0, 0, 0, 0, 0, 0, 0, 0, 0, 0, 0, 0, 0, 0, 0, 0, 0, 0, 0, 0, 0, 0, 0, 0, 0, 0, 0, 0, 0, 0, 0, 0, 0, 0, 0, 0, 0, 0, 0, 0, 0, 0, 0, 0, 0, 0, 0, 0, 0, 0, 0, 0, 0, 0, 0, 0, 0, 0, 0, 0, 0, 0, 0, 0, 0, 0, 0, 0, 0, 0, 0, 0, 0, 0, 0, 0, 0, 0, 0, 0, 0, 0, 0, 0, 0, 0, 0, 0, 0, 0, 0, 0, 0, 0, 0, 0, 0, 0, 0, 0, 0, 0, 0, 0, 0, 0])
_uv = me_cube.uv_layers.new(name='UVMap')
_uv.uv.foreach_set('vector', [0.8562, 0.7416, 0.6438, 0.7416, 0.6438, 0.7416, 0.8562, 0.7416, 0.4185, 0.005839, 0.5815, 0.005839, 0.5815, 0.2442, 0.4185, 0.2442, 0.8587, 0.5108, 0.8587, 0.7392, 0.8587, 0.7392, 0.8587, 0.5108, 0.4185, 0.7594, 0.5815, 0.7594, 0.5815, 0.9906, 0.4185, 0.9906, 0.1344, 0.5058, 0.3656, 0.5058, 0.3656, 0.7442, 0.1344, 0.7442, 0.5408, 0.6846, 0.5815, 0.6846, 0.5815, 0.7442, 0.5408, 0.7442, 0.6438, 0.5084, 0.8562, 0.5084, 0.8562, 0.5084, 0.6438, 0.5084, 0.6438, 0.5108, 0.8562, 0.5108, 0.8562, 0.7392, 0.6438, 0.7392, 0.6409, 0.5081, 0.6409, 0.7419, 0.6269, 0.749, 0.6269, 0.501, 0.6599, 0.5019, 0.6513, 0.5019, 0.6277, 0.501, 0.8661, 0.625, 0.8661, 0.5046, 0.8731, 0.501, 0.8731, 0.625, 0.6416, 0.7468, 0.6402, 0.7475, 0.6269, 0.749, 0.3656, 0.5058, 0.3656, 0.5029, 0.3701, 0.503, 0.3703, 0.5058, 0.3656, 0.5029, 0.3656, 0.5, 0.3701, 0.5, 0.3701, 0.503, 0.4185, 0.4906, 0.4185, 0.4953, 0.3977, 0.4951, 0.3968, 0.4906, 0.4185, 0.4953, 0.4185, 0.5, 0.3977, 0.5, 0.3977, 0.4951, 0.4185, 0.5058, 0.3968, 0.5058, 0.3977, 0.503, 0.4185, 0.5029, 0.3968, 0.5058, 0.375, 0.5058, 0.375, 0.503, 0.3977, 0.503, 0.3701, 0.503, 0.3701, 0.5, 0.375, 0.503, 0.4185, 0.7442, 0.4185, 0.7471, 0.3977, 0.747, 0.3968, 0.7442, 0.4185, 0.7471, 0.4185, 0.75, 0.3977, 0.75, 0.3977, 0.747, 0.4185, 0.7594, 0.3968, 0.7594, 0.3977, 0.7549, 0.4185, 0.7547, 0.3656, 0.7492, 0.3656, 0.75, 0.3701, 0.75, 0.3701, 0.7485, 0.3656, 0.7442, 0.3703, 0.7442, 0.3701, 0.747, 0.3656, 0.7471, 0.3703, 0.7442, 0.375, 0.7442, 0.375, 0.747, 0.3701, 0.747, 0.3977, 0.7525, 0.3977, 0.75, 0.375, 0.7549, 0.4185, 0.2442, 0.4185, 0.2471, 0.3977, 0.247, 0.3968, 0.2442, 0.4185, 0.2471, 0.4185, 0.25, 0.3977, 0.25, 0.3977, 0.247, 0.4185, 0.2594, 0.3968, 0.2594, 0.3977, 0.2549, 0.4185, 0.2547, 0.1344, 0.5008, 0.1344, 0.5, 0.1299, 0.5, 0.1299, 0.5015, 0.1344, 0.5058, 0.1297, 0.5058, 0.1299, 0.503, 0.1344, 0.5029, 0.1297, 0.5058, 0.125, 0.5058, 0.125, 0.503, 0.1299, 0.503, 0.3977, 0.247, 0.3977, 0.25, 0.375, 0.247, 0.1344, 0.7442, 0.1344, 0.7471, 0.1299, 0.747, 0.1297, 0.7442, 0.1344, 0.7471, 0.1344, 0.75, 0.1299, 0.75, 0.1299, 0.747, 0.4185, 0.9906, 0.4185, 0.9953, 0.3977, 0.9951, 0.3968, 0.9906, 0.4185, 0.0007801, 0.4185, 0.0, 0.3977, 0.0, 0.3977, 0.001538, 0.4185, 0.005839, 0.3968, 0.005839, 0.3977, 0.003047, 0.4185, 0.002923, 0.1263, 0.7442, 0.125, 0.7442, 0.125, 0.747, 0.1275, 0.747, 0.1299, 0.747, 0.1299, 0.75, 0.125, 0.747, 0.5815, 0.7442, 0.6033, 0.7436, 0.6025, 0.7467, 0.5815, 0.747, 0.6033, 0.7436, 0.6229, 0.7491, 0.6239, 0.7495, 0.6025, 0.7467, 0.6269, 0.749, 0.6299, 0.7495, 0.6272, 0.7495, 0.625, 0.7491, 0.6185, 0.7558, 0.625, 0.7578, 0.625, 0.754, 0.614, 0.7531, 0.5815, 0.7594, 0.5815, 0.7548, 0.6021, 0.754, 0.6027, 0.7578, 0.5815, 0.7548, 0.5815, 0.75, 0.6025, 0.75, 0.6021, 0.754, 0.6025, 0.7467, 0.625, 0.7465, 0.6021, 0.75, 0.5815, 0.005839, 0.5815, 0.002973, 0.6025, 0.003337, 0.6033, 0.006368, 0.5815, 0.002973, 0.5815, 0.0, 0.6021, 0.0, 0.6025, 0.003337, 0.5815, 0.9906, 0.6027, 0.9922, 0.6021, 0.996, 0.5815, 0.9952, 0.6027, 0.9922, 0.625, 0.9942, 0.625, 0.9969, 0.6021, 0.996, 0.8731, 0.749, 0.874, 0.7464, 0.8735, 0.7515, 0.8722, 0.7559, 0.619, 0.006796, 0.625, 0.006368, 0.625, 0.003337, 0.614, 0.003503, 0.6025, 0.003337, 0.6021, 0.0, 0.625, 0.003503, 0.5815, 0.4906, 0.6027, 0.4922, 0.6021, 0.496, 0.5815, 0.4952, 0.6027, 0.4922, 0.625, 0.4942, 0.625, 0.4969, 0.6021, 0.496, 0.6269, 0.501, 0.626, 0.5036, 0.6265, 0.4985, 0.6278, 0.4941, 0.626, 0.5036, 0.625, 0.5064, 0.625, 0.5033, 0.6265, 0.4985, 0.5815, 0.5058, 0.5815, 0.503, 0.6025, 0.5033, 0.6033, 0.5064, 0.5815, 0.503, 0.5815, 0.5, 0.6021, 0.5, 0.6025, 0.5033, 0.6021, 0.496, 0.625, 0.4969, 0.6025, 0.5, 0.5815, 0.2594, 0.5815, 0.2548, 0.6021, 0.254, 0.6027, 0.2578, 0.5815, 0.2548, 0.5815, 0.25, 0.6025, 0.25, 0.6021, 0.254, 0.5815, 0.2442, 0.6033, 0.2436, 0.6025, 0.2467, 0.5815, 0.247, 0.6033, 0.2436, 0.625, 0.2432, 0.625, 0.2465, 0.6025, 0.2467, 0.8731, 0.501, 0.8701, 0.5005, 0.8728, 0.5005, 0.875, 0.5009, 0.6185, 0.2558, 0.625, 0.2578, 0.625, 0.254, 0.614, 0.2531, 0.6021, 0.2483, 0.625, 0.2467, 0.625, 0.2465, 0.1344, 0.5058, 0.1344, 0.7442, 0.1297, 0.7442, 0.1297, 0.5058, 0.1297, 0.5058, 0.1297, 0.7442, 0.125, 0.7442, 0.125, 0.5058, 0.3968, 0.2442, 0.3968, 0.005839, 0.4185, 0.005839, 0.4185, 0.2442, 0.3656, 0.5058, 0.1344, 0.5058, 0.1344, 0.5029, 0.3656, 0.5029, 0.3656, 0.5029, 0.1344, 0.5029, 0.1344, 0.5, 0.3656, 0.5, 0.3968, 0.4906, 0.3968, 0.2594, 0.4185, 0.2594, 0.4185, 0.4906, 0.5815, 0.5058, 0.5408, 0.5058, 0.5, 0.5058, 0.4592, 0.5058, 0.4185, 0.5058, 0.4185, 0.5029, 0.5815, 0.503, 0.5815, 0.503, 0.4185, 0.5029, 0.4185, 0.4953, 0.5815, 0.4952, 0.5815, 0.4952, 0.4185, 0.4953, 0.4185, 0.4906, 0.5815, 0.4906, 0.4185, 0.9906, 0.5815, 0.9906, 0.5815, 0.9952, 0.4185, 0.9953, 0.4185, 0.0, 0.5815, 0.0, 0.5815, 0.002973, 0.4185, 0.002923, 0.4185, 0.002923, 0.5815, 0.002973, 0.5815, 0.005839, 0.4185, 0.005839, 0.5815, 0.7594, 0.4185, 0.7594, 0.4185, 0.7547, 0.5815, 0.7548, 0.5815, 0.7548, 0.4185, 0.7547, 0.4185, 0.7471, 0.5815, 0.747, 0.5815, 0.747, 0.4185, 0.7471, 0.4185, 0.7442, 0.4592, 0.7442, 0.5, 0.7442, 0.5408, 0.7442, 0.5815, 0.7442, 0.5815, 0.2594, 0.4185, 0.2594, 0.4185, 0.2547, 0.5815, 0.2548, 0.5815, 0.2548, 0.4185, 0.2547, 0.4185, 0.2471, 0.5815, 0.247, 0.5815, 0.247, 0.4185, 0.2471, 0.4185, 0.2442, 0.5815, 0.2442, 0.6269, 0.749, 0.8731, 0.749, 0.8701, 0.7495, 0.6299, 0.7495, 0.625, 0.7558, 0.625, 0.9942, 0.6027, 0.9922, 0.6027, 0.7578, 0.6027, 0.7578, 0.6027, 0.9922, 0.5815, 0.9906, 0.5815, 0.7594, 0.6269, 0.501, 0.6269, 0.749, 0.626, 0.7464, 0.626, 0.5036, 0.626, 0.5036, 0.626, 0.7464, 0.6033, 0.7436, 0.6033, 0.5064, 0.6033, 0.5064, 0.6033, 0.7436, 0.5815, 0.7442, 0.5815, 0.6846, 0.5815, 0.625, 0.5815, 0.5654, 0.5815, 0.5058, 0.1344, 0.7442, 0.3656, 0.7442, 0.3656, 0.7471, 0.1344, 0.7471, 0.1344, 0.7471, 0.3656, 0.7471, 0.3656, 0.75, 0.1344, 0.75, 0.3968, 0.9906, 0.3968, 0.7594, 0.4185, 0.7594, 0.4185, 0.9906, 0.8731, 0.749, 0.8731, 0.625, 0.8731, 0.501, 0.874, 0.5036, 0.874, 0.7464, 0.625, 0.006796, 0.625, 0.2432, 0.6033, 0.2436, 0.6033, 0.006368, 0.6033, 0.006368, 0.6033, 0.2436, 0.5815, 0.2442, 0.5815, 0.005839, 0.8731, 0.501, 0.6269, 0.501, 0.6299, 0.5005, 0.8701, 0.5005, 0.625, 0.2558, 0.625, 0.4942, 0.6027, 0.4922, 0.6027, 0.2578, 0.6027, 0.2578, 0.6027, 0.4922, 0.5815, 0.4906, 0.5815, 0.2594, 0.3656, 0.7442, 0.3656, 0.5058, 0.3703, 0.5058, 0.3703, 0.7442, 0.3703, 0.7442, 0.3703, 0.5058, 0.3968, 0.5058, 0.3968, 0.7442, 0.3968, 0.7442, 0.3968, 0.5058, 0.4185, 0.5058, 0.4185, 0.5654, 0.4185, 0.625, 0.4185, 0.6846, 0.4185, 0.7442, 0.4185, 0.2594, 0.5815, 0.2594, 0.5815, 0.4906, 0.4185, 0.4906, 0.6409, 0.5081, 0.6418, 0.5083, 0.6416, 0.5083, 0.6412, 0.5082, 0.6418, 0.5083, 0.6428, 0.5084, 0.642, 0.5084, 0.6416, 0.5083, 0.6438, 0.5084, 0.6426, 0.5084, 0.642, 0.5084, 0.6428, 0.5084, 0.6426, 0.5084, 0.6413, 0.5084, 0.6413, 0.5084, 0.642, 0.5084, 0.6413, 0.5108, 0.6413, 0.5084, 0.6413, 0.5084, 0.6413, 0.5096, 0.6413, 0.5084, 0.6413, 0.5084, 0.6413, 0.5084, 0.6413, 0.5084, 0.6416, 0.5083, 0.642, 0.5084, 0.6413, 0.5084, 0.6409, 0.7419, 0.6411, 0.742, 0.6414, 0.7423, 0.6414, 0.7428, 0.6411, 0.742, 0.6413, 0.7416, 0.6413, 0.7416, 0.6414, 0.7423, 0.6413, 0.7392, 0.6413, 0.7404, 0.6413, 0.7416, 0.6413, 0.7416, 0.6413, 0.7404, 0.6413, 0.7416, 0.6413, 0.7416, 0.6413, 0.7416, 0.6438, 0.7416, 0.6428, 0.7416, 0.642, 0.7416, 0.6426, 0.7416, 0.6428, 0.7416, 0.6414, 0.7419, 0.6414, 0.7418, 0.642, 0.7416, 0.6414, 0.7423, 0.6413, 0.7416, 0.642, 0.7416, 0.8587, 0.5108, 0.8587, 0.5096, 0.8587, 0.5084, 0.8587, 0.5084, 0.8587, 0.5096, 0.8587, 0.5084, 0.8587, 0.5084, 0.8587, 0.5084, 0.8562, 0.5084, 0.8572, 0.5084, 0.858, 0.5084, 0.8574, 0.5084, 0.8572, 0.5084, 0.8586, 0.5081, 0.8586, 0.5082, 0.858, 0.5084, 0.8591, 0.5081, 0.8589, 0.508, 0.8586, 0.5077, 0.8586, 0.5072, 0.8589, 0.508, 0.8587, 0.5084, 0.8587, 0.5084, 0.8586, 0.5077, 0.8587, 0.5084, 0.858, 0.5084, 0.8586, 0.5077, 0.8562, 0.7416, 0.8574, 0.7416, 0.858, 0.7416, 0.8572, 0.7416, 0.8574, 0.7416, 0.8587, 0.7416, 0.8587, 0.7416, 0.858, 0.7416, 0.8587, 0.7392, 0.8587, 0.7416, 0.8587, 0.7416, 0.8587, 0.7404, 0.8587, 0.7416, 0.8587, 0.7416, 0.8587, 0.7416, 0.8587, 0.7416, 0.8591, 0.7419, 0.8582, 0.7417, 0.8584, 0.7417, 0.8588, 0.7418, 0.8582, 0.7417, 0.8572, 0.7416, 0.858, 0.7416, 0.8584, 0.7417, 0.858, 0.7416, 0.8587, 0.7416, 0.8584, 0.7417, 0.6438, 0.7416, 0.6426, 0.7416, 0.6426, 0.7416, 0.6438, 0.7416, 0.6426, 0.7416, 0.6413, 0.7416, 0.6413, 0.7416, 0.6426, 0.7416, 0.6413, 0.7392, 0.6413, 0.7392, 0.6413, 0.7404, 0.6413, 0.7404, 0.6413, 0.7392, 0.6413, 0.7392, 0.6413, 0.7404, 0.6413, 0.7404, 0.6438, 0.7392, 0.6438, 0.7404, 0.6426, 0.7404, 0.6426, 0.7392, 0.6438, 0.7404, 0.6438, 0.7416, 0.6426, 0.7416, 0.6426, 0.7404, 0.6426, 0.7416, 0.6413, 0.7404, 0.6426, 0.7404, 0.8562, 0.7416, 0.8562, 0.7416, 0.8574, 0.7416, 0.8574, 0.7416, 0.8562, 0.7416, 0.8562, 0.7416, 0.8574, 0.7416, 0.8574, 0.7416, 0.8562, 0.7392, 0.8574, 0.7392, 0.8574, 0.7404, 0.8562, 0.7404, 0.8574, 0.7392, 0.8587, 0.7392, 0.8587, 0.7404, 0.8574, 0.7404, 0.8587, 0.7392, 0.8587, 0.7404, 0.8587, 0.7404, 0.8587, 0.7392, 0.8587, 0.7404, 0.8587, 0.7416, 0.8587, 0.7416, 0.8587, 0.7404, 0.8574, 0.7416, 0.8574, 0.7404, 0.8587, 0.7404, 0.6413, 0.5108, 0.6413, 0.5096, 0.6413, 0.5096, 0.6413, 0.5108, 0.6413, 0.5096, 0.6413, 0.5084, 0.6413, 0.5084, 0.6413, 0.5096, 0.6438, 0.5084, 0.6438, 0.5084, 0.6426, 0.5084, 0.6426, 0.5084, 0.6438, 0.5084, 0.6438, 0.5084, 0.6426, 0.5084, 0.6426, 0.5084, 0.6438, 0.5108, 0.6426, 0.5108, 0.6426, 0.5096, 0.6438, 0.5096, 0.6426, 0.5108, 0.6413, 0.5108, 0.6413, 0.5096, 0.6426, 0.5096, 0.6413, 0.5096, 0.6426, 0.5084, 0.6426, 0.5096, 0.8587, 0.5108, 0.8587, 0.5108, 0.8587, 0.5096, 0.8587, 0.5096, 0.8587, 0.5108, 0.8587, 0.5108, 0.8587, 0.5096, 0.8587, 0.5096, 0.8562, 0.5108, 0.8562, 0.5096, 0.8574, 0.5096, 0.8574, 0.5108, 0.8562, 0.5096, 0.8562, 0.5084, 0.8574, 0.5084, 0.8574, 0.5096, 0.8562, 0.5084, 0.8574, 0.5084, 0.8574, 0.5084, 0.8562, 0.5084, 0.8574, 0.5084, 0.8587, 0.5084, 0.8587, 0.5084, 0.8574, 0.5084, 0.8587, 0.5096, 0.8574, 0.5096, 0.8574, 0.5084, 0.6438, 0.7416, 0.8562, 0.7416, 0.8572, 0.7416, 0.6428, 0.7416, 0.6428, 0.7416, 0.8572, 0.7416, 0.8582, 0.7417, 0.6418, 0.7417, 0.6418, 0.7417, 0.8582, 0.7417, 0.8591, 0.7419, 0.6409, 0.7419, 0.6413, 0.5108, 0.6413, 0.7392, 0.6413, 0.7416, 0.6413, 0.5084, 0.6413, 0.5084, 0.6413, 0.7416, 0.6411, 0.742, 0.6411, 0.508, 0.6411, 0.508, 0.6411, 0.742, 0.6409, 0.7419, 0.6409, 0.5081, 0.8587, 0.7392, 0.8587, 0.5108, 0.8587, 0.5084, 0.8587, 0.7416, 0.8587, 0.7416, 0.8587, 0.5084, 0.8589, 0.508, 0.8589, 0.742, 0.8589, 0.742, 0.8589, 0.508, 0.8591, 0.5081, 0.8591, 0.625, 0.8591, 0.7419, 0.8562, 0.5084, 0.6438, 0.5084, 0.6428, 0.5084, 0.8572, 0.5084, 0.8572, 0.5084, 0.6428, 0.5084, 0.6418, 0.5083, 0.8582, 0.5083, 0.8582, 0.5083, 0.6418, 0.5083, 0.6409, 0.5081, 0.8591, 0.5081, 0.6438, 0.7392, 0.8562, 0.7392, 0.8562, 0.7404, 0.6438, 0.7404, 0.6438, 0.7404, 0.8562, 0.7404, 0.8562, 0.7416, 0.6438, 0.7416, 0.6438, 0.7416, 0.8562, 0.7416, 0.8562, 0.7416, 0.6438, 0.7416, 0.6438, 0.5108, 0.6438, 0.7392, 0.6426, 0.7392, 0.6426, 0.5108, 0.6426, 0.5108, 0.6426, 0.7392, 0.6413, 0.7392, 0.6413, 0.5108, 0.6413, 0.5108, 0.6413, 0.7392, 0.6413, 0.7392, 0.6413, 0.5108, 0.8562, 0.7392, 0.8562, 0.5108, 0.8574, 0.5108, 0.8574, 0.7392, 0.8574, 0.7392, 0.8574, 0.5108, 0.8587, 0.5108, 0.8587, 0.7392, 0.8587, 0.7392, 0.8587, 0.5108, 0.8587, 0.5108, 0.8587, 0.7392, 0.8562, 0.5108, 0.6438, 0.5108, 0.6438, 0.5096, 0.8562, 0.5096, 0.8562, 0.5096, 0.6438, 0.5096, 0.6438, 0.5084, 0.8562, 0.5084, 0.8562, 0.5084, 0.6438, 0.5084, 0.6438, 0.5084, 0.8562, 0.5084, 0.8587, 0.5108, 0.8587, 0.5108, 0.8587, 0.5096, 0.8587, 0.5096, 0.8587, 0.5096, 0.8587, 0.5096, 0.8574, 0.5084, 0.8574, 0.5084, 0.8574, 0.5084, 0.8574, 0.5084, 0.8562, 0.5084, 0.8562, 0.5084, 0.6413, 0.5108, 0.6413, 0.5108, 0.6413, 0.5096, 0.6413, 0.5096, 0.6413, 0.5096, 0.6413, 0.5096, 0.6426, 0.5084, 0.6426, 0.5084, 0.6426, 0.5084, 0.6426, 0.5084, 0.6438, 0.5084, 0.6438, 0.5084, 0.6438, 0.7416, 0.6438, 0.7416, 0.6426, 0.7416, 0.6426, 0.7416, 0.6426, 0.7416, 0.6426, 0.7416, 0.6413, 0.7404, 0.6413, 0.7404, 0.6413, 0.7404, 0.6413, 0.7404, 0.6413, 0.7392, 0.6413, 0.7392, 0.8562, 0.7416, 0.8562, 0.7416, 0.8574, 0.7416, 0.8574, 0.7416, 0.8574, 0.7416, 0.8574, 0.7416, 0.8587, 0.7404, 0.8587, 0.7404, 0.8587, 0.7404, 0.8587, 0.7404, 0.8587, 0.7392, 0.8587, 0.7392, 0.6413, 0.7392, 0.6413, 0.5108, 0.6413, 0.5108, 0.6413, 0.7392, 0.4592, 0.6846, 0.5, 0.6846, 0.5, 0.7442, 0.4592, 0.7442, 0.4592, 0.5654, 0.5, 0.5654, 0.5, 0.625, 0.4592, 0.625, 0.5408, 0.5654, 0.5815, 0.5654, 0.5815, 0.625, 0.5408, 0.625, 0.5, 0.5654, 0.5408, 0.5654, 0.5408, 0.625, 0.5, 0.625, 0.5, 0.5058, 0.5408, 0.5058, 0.5408, 0.5654, 0.5, 0.5654, 0.5408, 0.5058, 0.5815, 0.5058, 0.5815, 0.5654, 0.5408, 0.5654, 0.4185, 0.5654, 0.4592, 0.5654, 0.4592, 0.625, 0.4185, 0.625, 0.4185, 0.5058, 0.4592, 0.5058, 0.4592, 0.5654, 0.4185, 0.5654, 0.4592, 0.5058, 0.5, 0.5058, 0.5, 0.5654, 0.4592, 0.5654, 0.4185, 0.6846, 0.4592, 0.6846, 0.4592, 0.7442, 0.4185, 0.7442, 0.4185, 0.625, 0.4592, 0.625, 0.4592, 0.6846, 0.4185, 0.6846, 0.5, 0.6836, 0.5331, 0.6836, 0.5408, 0.6846, 0.5, 0.6846, 0.5, 0.6846, 0.5408, 0.6846, 0.5408, 0.7442, 0.5, 0.7442, 0.4929, 0.6826, 0.4811, 0.6826, 0.4811, 0.6826, 0.4929, 0.6826, 0.5408, 0.625, 0.5815, 0.625, 0.5815, 0.6846, 0.5408, 0.6846, 0.4811, 0.627, 0.4929, 0.627, 0.4929, 0.627, 0.4811, 0.627, 0.5331, 0.626, 0.5, 0.626, 0.5, 0.625, 0.5408, 0.625, 0.526, 0.6279, 0.526, 0.6816, 0.526, 0.6816, 0.526, 0.6279, 0.474, 0.6816, 0.474, 0.6279, 0.474, 0.6279, 0.474, 0.6816, 0.5, 0.6279, 0.5189, 0.6279, 0.5189, 0.6816, 0.5, 0.6816, 0.4669, 0.6836, 0.5, 0.6836, 0.5, 0.6846, 0.4592, 0.6846, 0.8661, 0.7454, 0.8661, 0.625, 0.8731, 0.625, 0.8731, 0.749, 0.4811, 0.6279, 0.5, 0.6279, 0.5, 0.6816, 0.4811, 0.6816, 0.5189, 0.6826, 0.5071, 0.6826, 0.5071, 0.6826, 0.5189, 0.6826, 0.5331, 0.6836, 0.5331, 0.626, 0.5408, 0.625, 0.5408, 0.6846, 0.4669, 0.626, 0.4669, 0.6836, 0.4592, 0.6846, 0.4592, 0.625, 0.5, 0.626, 0.4669, 0.626, 0.4592, 0.625, 0.5, 0.625, 0.5071, 0.627, 0.5024, 0.627, 0.5015, 0.627, 0.5049, 0.627, 0.5024, 0.627, 0.5, 0.627, 0.5, 0.627, 0.5015, 0.627, 0.4929, 0.627, 0.4951, 0.627, 0.4985, 0.627, 0.4976, 0.627, 0.4951, 0.627, 0.4977, 0.627, 0.5, 0.627, 0.4985, 0.627, 0.5, 0.626, 0.5023, 0.6265, 0.5, 0.6267, 0.4977, 0.6265, 0.5023, 0.6265, 0.5049, 0.627, 0.5015, 0.627, 0.5, 0.6267, 0.5015, 0.627, 0.4985, 0.627, 0.5, 0.6267, 0.5071, 0.6826, 0.5049, 0.6826, 0.5015, 0.6826, 0.5024, 0.6826, 0.5049, 0.6826, 0.5023, 0.6826, 0.5, 0.6826, 0.5015, 0.6826, 0.5, 0.6836, 0.4977, 0.6831, 0.5, 0.6829, 0.5023, 0.6831, 0.4977, 0.6831, 0.4951, 0.6826, 0.4985, 0.6826, 0.5, 0.6829, 0.4929, 0.6826, 0.4976, 0.6826, 0.4985, 0.6826, 0.4951, 0.6826, 0.4976, 0.6826, 0.5, 0.6826, 0.5, 0.6826, 0.4985, 0.6826, 0.5015, 0.6826, 0.5, 0.6829, 0.4985, 0.6826, 0.4811, 0.627, 0.4776, 0.627, 0.4752, 0.627, 0.4766, 0.627, 0.4776, 0.627, 0.474, 0.627, 0.474, 0.627, 0.4752, 0.627, 0.474, 0.6279, 0.474, 0.6273, 0.474, 0.6271, 0.474, 0.6275, 0.474, 0.6273, 0.474, 0.627, 0.474, 0.627, 0.474, 0.6271, 0.4669, 0.626, 0.4714, 0.6265, 0.4728, 0.6268, 0.4703, 0.6266, 0.4714, 0.6265, 0.4766, 0.627, 0.4752, 0.627, 0.4728, 0.6268, 0.4752, 0.627, 0.474, 0.6271, 0.4728, 0.6268, 0.5189, 0.627, 0.5234, 0.627, 0.5248, 0.627, 0.5224, 0.627, 0.5234, 0.627, 0.526, 0.627, 0.526, 0.627, 0.5248, 0.627, 0.5331, 0.626, 0.5297, 0.6266, 0.5272, 0.6268, 0.5286, 0.6265, 0.5297, 0.6266, 0.526, 0.6273, 0.526, 0.6271, 0.5272, 0.6268, 0.526, 0.6279, 0.526, 0.6275, 0.526, 0.6271, 0.526, 0.6273, 0.526, 0.6275, 0.526, 0.627, 0.526, 0.627, 0.526, 0.6271, 0.5248, 0.627, 0.5272, 0.6268, 0.526, 0.6271, 0.474, 0.6816, 0.474, 0.6821, 0.474, 0.6824, 0.474, 0.6823, 0.474, 0.6821, 0.474, 0.6826, 0.474, 0.6826, 0.474, 0.6824, 0.4811, 0.6826, 0.4766, 0.6826, 0.4752, 0.6826, 0.4776, 0.6826, 0.4766, 0.6826, 0.474, 0.6826, 0.474, 0.6826, 0.4752, 0.6826, 0.4669, 0.6836, 0.4703, 0.6829, 0.4728, 0.6828, 0.4714, 0.6831, 0.4703, 0.6829, 0.474, 0.6823, 0.474, 0.6824, 0.4728, 0.6828, 0.474, 0.6824, 0.4752, 0.6826, 0.4728, 0.6828, 0.526, 0.6816, 0.526, 0.6823, 0.526, 0.6824, 0.526, 0.6821, 0.526, 0.6823, 0.526, 0.6826, 0.526, 0.6826, 0.526, 0.6824, 0.5331, 0.6836, 0.5286, 0.6831, 0.5272, 0.6828, 0.5297, 0.6829, 0.5286, 0.6831, 0.5234, 0.6826, 0.5248, 0.6826, 0.5272, 0.6828, 0.5189, 0.6826, 0.5224, 0.6826, 0.5248, 0.6826, 0.5234, 0.6826, 0.5224, 0.6826, 0.526, 0.6826, 0.526, 0.6826, 0.5248, 0.6826, 0.526, 0.6824, 0.5272, 0.6828, 0.5248, 0.6826, 0.5071, 0.627, 0.5049, 0.627, 0.5015, 0.627, 0.5024, 0.627, 0.5049, 0.627, 0.5023, 0.627, 0.5, 0.627, 0.5015, 0.627, 0.5, 0.6279, 0.4977, 0.6275, 0.5, 0.6273, 0.5023, 0.6275, 0.4977, 0.6275, 0.4951, 0.627, 0.4985, 0.627, 0.5, 0.6273, 0.4929, 0.627, 0.4976, 0.627, 0.4985, 0.627, 0.4951, 0.627, 0.4976, 0.627, 0.5, 0.627, 0.5, 0.627, 0.4985, 0.627, 0.5015, 0.627, 0.5, 0.6273, 0.4985, 0.627, 0.5071, 0.6826, 0.5024, 0.6826, 0.5015, 0.6826, 0.5049, 0.6826, 0.5024, 0.6826, 0.5, 0.6826, 0.5, 0.6826, 0.5015, 0.6826, 0.4929, 0.6826, 0.4951, 0.6826, 0.4985, 0.6826, 0.4976, 0.6826, 0.4951, 0.6826, 0.4977, 0.6826, 0.5, 0.6826, 0.4985, 0.6826, 0.5, 0.6816, 0.5023, 0.6821, 0.5, 0.6823, 0.4977, 0.6821, 0.5023, 0.6821, 0.5049, 0.6826, 0.5015, 0.6826, 0.5, 0.6823, 0.5015, 0.6826, 0.4985, 0.6826, 0.5, 0.6823, 0.5189, 0.627, 0.5224, 0.627, 0.5223, 0.627, 0.5189, 0.627, 0.5224, 0.627, 0.526, 0.627, 0.526, 0.627, 0.5223, 0.627, 0.526, 0.6279, 0.526, 0.6279, 0.526, 0.6275, 0.526, 0.6275, 0.526, 0.6279, 0.526, 0.6279, 0.526, 0.6275, 0.526, 0.6275, 0.5189, 0.6279, 0.5189, 0.6275, 0.5223, 0.6275, 0.5224, 0.6279, 0.5189, 0.6275, 0.5189, 0.627, 0.5223, 0.627, 0.5223, 0.6275, 0.5223, 0.627, 0.526, 0.6275, 0.5223, 0.6275, 0.4811, 0.627, 0.4811, 0.627, 0.4777, 0.627, 0.4776, 0.627, 0.4811, 0.627, 0.4811, 0.627, 0.4777, 0.627, 0.4777, 0.627, 0.4811, 0.6279, 0.4776, 0.6279, 0.4777, 0.6275, 0.4811, 0.6275, 0.4776, 0.6279, 0.474, 0.6279, 0.474, 0.6275, 0.4777, 0.6275, 0.474, 0.6279, 0.474, 0.6275, 0.474, 0.6275, 0.474, 0.6279, 0.474, 0.6275, 0.474, 0.627, 0.474, 0.627, 0.474, 0.6275, 0.4777, 0.627, 0.4777, 0.6275, 0.474, 0.6275, 0.474, 0.6816, 0.474, 0.6816, 0.474, 0.6821, 0.474, 0.6821, 0.474, 0.6816, 0.474, 0.6816, 0.474, 0.6821, 0.474, 0.6821, 0.4811, 0.6816, 0.4811, 0.6821, 0.4777, 0.6821, 0.4776, 0.6816, 0.4811, 0.6821, 0.4811, 0.6826, 0.4777, 0.6826, 0.4777, 0.6821, 0.4811, 0.6826, 0.4776, 0.6826, 0.4777, 0.6826, 0.4811, 0.6826, 0.4776, 0.6826, 0.474, 0.6826, 0.474, 0.6826, 0.4777, 0.6826, 0.474, 0.6821, 0.4777, 0.6821, 0.4777, 0.6826, 0.526, 0.6816, 0.526, 0.6821, 0.526, 0.6821, 0.526, 0.6816, 0.526, 0.6821, 0.526, 0.6826, 0.526, 0.6826, 0.526, 0.6821, 0.5189, 0.6826, 0.5189, 0.6826, 0.5223, 0.6826, 0.5224, 0.6826, 0.5189, 0.6826, 0.5189, 0.6826, 0.5223, 0.6826, 0.5223, 0.6826, 0.5189, 0.6816, 0.5224, 0.6816, 0.5223, 0.6821, 0.5189, 0.6821, 0.5224, 0.6816, 0.526, 0.6816, 0.526, 0.6821, 0.5223, 0.6821, 0.526, 0.6821, 0.5223, 0.6826, 0.5223, 0.6821, 0.4929, 0.6826, 0.4929, 0.6826, 0.4976, 0.6826, 0.4976, 0.6826, 0.4976, 0.6826, 0.4976, 0.6826, 0.5024, 0.6826, 0.5024, 0.6826, 0.5024, 0.6826, 0.5024, 0.6826, 0.5071, 0.6826, 0.5071, 0.6826, 0.5189, 0.627, 0.5071, 0.627, 0.5049, 0.627, 0.5234, 0.627, 0.5234, 0.627, 0.5049, 0.627, 0.5023, 0.6265, 0.5286, 0.6265, 0.5286, 0.6265, 0.5023, 0.6265, 0.5, 0.626, 0.5331, 0.626, 0.4929, 0.627, 0.4811, 0.627, 0.4766, 0.627, 0.4951, 0.627, 0.4951, 0.627, 0.4766, 0.627, 0.4714, 0.6265, 0.4977, 0.6265, 0.4977, 0.6265, 0.4714, 0.6265, 0.4669, 0.626, 0.5, 0.626, 0.474, 0.6279, 0.474, 0.6816, 0.474, 0.6823, 0.474, 0.6273, 0.474, 0.6273, 0.474, 0.6823, 0.4703, 0.6829, 0.4703, 0.6266, 0.4703, 0.6266, 0.4703, 0.6829, 0.4669, 0.6836, 0.4669, 0.626, 0.5, 0.6836, 0.4669, 0.6836, 0.4714, 0.6831, 0.4977, 0.6831, 0.4977, 0.6831, 0.4714, 0.6831, 0.4766, 0.6826, 0.4951, 0.6826, 0.4951, 0.6826, 0.4766, 0.6826, 0.4811, 0.6826, 0.4929, 0.6826, 0.5331, 0.626, 0.5331, 0.6836, 0.5297, 0.6829, 0.5297, 0.6266, 0.5297, 0.6266, 0.5297, 0.6829, 0.526, 0.6823, 0.526, 0.6273, 0.526, 0.6273, 0.526, 0.6823, 0.526, 0.6816, 0.526, 0.6279, 0.5331, 0.6836, 0.5, 0.6836, 0.5023, 0.6831, 0.5286, 0.6831, 0.5286, 0.6831, 0.5023, 0.6831, 0.5049, 0.6826, 0.5234, 0.6826, 0.5234, 0.6826, 0.5049, 0.6826, 0.5071, 0.6826, 0.5189, 0.6826, 0.5189, 0.6279, 0.5, 0.6279, 0.5023, 0.6275, 0.5189, 0.6275, 0.5189, 0.6275, 0.5023, 0.6275, 0.5049, 0.627, 0.5189, 0.627, 0.5189, 0.627, 0.5049, 0.627, 0.5071, 0.627, 0.5189, 0.627, 0.5, 0.6279, 0.4811, 0.6279, 0.4811, 0.6275, 0.4977, 0.6275, 0.4977, 0.6275, 0.4811, 0.6275, 0.4811, 0.627, 0.4951, 0.627, 0.4951, 0.627, 0.4811, 0.627, 0.4811, 0.627, 0.4929, 0.627, 0.4811, 0.6279, 0.4811, 0.6816, 0.4776, 0.6816, 0.4776, 0.6279, 0.4776, 0.6279, 0.4776, 0.6816, 0.474, 0.6816, 0.474, 0.6279, 0.474, 0.6279, 0.474, 0.6816, 0.474, 0.6816, 0.474, 0.6279, 0.4929, 0.6826, 0.4811, 0.6826, 0.4811, 0.6826, 0.4951, 0.6826, 0.4951, 0.6826, 0.4811, 0.6826, 0.4811, 0.6821, 0.4977, 0.6821, 0.4977, 0.6821, 0.4811, 0.6821, 0.4811, 0.6816, 0.5, 0.6816, 0.526, 0.6279, 0.526, 0.6816, 0.526, 0.6816, 0.526, 0.6279, 0.526, 0.6279, 0.526, 0.6816, 0.5224, 0.6816, 0.5224, 0.6279, 0.5224, 0.6279, 0.5224, 0.6816, 0.5189, 0.6816, 0.5189, 0.6279, 0.5189, 0.6826, 0.5071, 0.6826, 0.5049, 0.6826, 0.5189, 0.6826, 0.5189, 0.6826, 0.5049, 0.6826, 0.5023, 0.6821, 0.5189, 0.6821, 0.5189, 0.6821, 0.5023, 0.6821, 0.5, 0.6816, 0.5189, 0.6816, 0.526, 0.6816, 0.526, 0.6816, 0.526, 0.6821, 0.526, 0.6821, 0.526, 0.6821, 0.526, 0.6821, 0.5224, 0.6826, 0.5224, 0.6826, 0.5224, 0.6826, 0.5224, 0.6826, 0.5189, 0.6826, 0.5189, 0.6826, 0.474, 0.6816, 0.474, 0.6816, 0.474, 0.6821, 0.474, 0.6821, 0.474, 0.6821, 0.474, 0.6821, 0.4776, 0.6826, 0.4776, 0.6826, 0.4776, 0.6826, 0.4776, 0.6826, 0.4811, 0.6826, 0.4811, 0.6826, 0.5071, 0.627, 0.5071, 0.627, 0.5024, 0.627, 0.5024, 0.627, 0.5024, 0.627, 0.5024, 0.627, 0.4976, 0.627, 0.4976, 0.627, 0.4976, 0.627, 0.4976, 0.627, 0.4929, 0.627, 0.4929, 0.627, 0.474, 0.6279, 0.474, 0.6279, 0.474, 0.6275, 0.474, 0.6275, 0.474, 0.6275, 0.474, 0.6275, 0.4776, 0.627, 0.4776, 0.627, 0.4776, 0.627, 0.4776, 0.627, 0.4811, 0.627, 0.4811, 0.627, 0.5189, 0.627, 0.5189, 0.627, 0.5224, 0.627, 0.5224, 0.627, 0.5224, 0.627, 0.5224, 0.627, 0.526, 0.6275, 0.526, 0.6275, 0.526, 0.6275, 0.526, 0.6275, 0.526, 0.6279, 0.526, 0.6279, 0.5071, 0.627, 0.5189, 0.627, 0.5189, 0.627, 0.5071, 0.627, 0.8591, 0.7419, 0.8591, 0.625, 0.8661, 0.625, 0.8661, 0.7454, 0.8591, 0.625, 0.8591, 0.5081, 0.8661, 0.5046, 0.8661, 0.625, 0.6409, 0.7419, 0.6472, 0.7441, 0.6416, 0.7468, 0.6269, 0.749, 0.6269, 0.749, 0.6409, 0.7419, 0.6484, 0.7442, 0.6512, 0.7434, 0.6614, 0.7428, 0.6731, 0.7427, 0.8269, 0.7427, 0.8386, 0.7428, 0.8489, 0.7434, 0.8516, 0.7442, 0.8547, 0.7457, 0.8568, 0.7467, 0.8572, 0.7474, 0.85, 0.7481, 0.8412, 0.7482, 0.6588, 0.7482, 0.65, 0.7481, 0.6429, 0.7474, 0.6432, 0.7467, 0.8562, 0.7457, 0.8528, 0.7441, 0.8591, 0.7419, 0.8591, 0.7419, 0.8661, 0.7454, 0.8591, 0.7419, 0.8288, 0.7426, 0.6712, 0.7426, 0.6409, 0.7419, 0.6409, 0.7419, 0.8591, 0.7419, 0.8557, 0.7457, 0.8577, 0.7467, 0.8577, 0.7467, 0.8557, 0.7457, 0.6588, 0.7482, 0.6588, 0.7482, 0.6498, 0.7482, 0.6497, 0.7482, 0.6497, 0.7482, 0.6498, 0.7482, 0.641, 0.7474, 0.6416, 0.7474, 0.8525, 0.7442, 0.8557, 0.7457, 0.8557, 0.7457, 0.8525, 0.7442, 0.6494, 0.7434, 0.65, 0.7434, 0.6476, 0.7442, 0.6476, 0.7442, 0.6416, 0.7474, 0.641, 0.7474, 0.6423, 0.7467, 0.6423, 0.7467, 0.8427, 0.7483, 0.8513, 0.7483, 0.8731, 0.749, 0.8412, 0.7482, 0.6588, 0.7482, 0.6588, 0.7482, 0.8412, 0.7482, 0.8503, 0.7482, 0.8502, 0.7482, 0.8412, 0.7482, 0.8412, 0.7482, 0.6712, 0.7426, 0.6598, 0.7426, 0.6409, 0.7419, 0.8584, 0.7474, 0.859, 0.7474, 0.8502, 0.7482, 0.8503, 0.7482, 0.6729, 0.7427, 0.6729, 0.7427, 0.6609, 0.7427, 0.6609, 0.7427, 0.8528, 0.7441, 0.8512, 0.7433, 0.8591, 0.7419, 0.6609, 0.7427, 0.6609, 0.7427, 0.65, 0.7434, 0.6494, 0.7434, 0.85, 0.7434, 0.8506, 0.7434, 0.8525, 0.7442, 0.8525, 0.7442, 0.8391, 0.7427, 0.8391, 0.7427, 0.8506, 0.7434, 0.85, 0.7434, 0.8497, 0.7426, 0.8488, 0.7422, 0.8591, 0.7419, 0.8512, 0.7433, 0.8497, 0.7426, 0.8591, 0.7419, 0.8271, 0.7427, 0.8271, 0.7427, 0.8391, 0.7427, 0.8391, 0.7427, 0.6729, 0.7427, 0.8271, 0.7427, 0.8271, 0.7427, 0.6729, 0.7427, 0.6598, 0.7426, 0.6497, 0.7426, 0.6409, 0.7419, 0.6497, 0.7426, 0.6435, 0.7426, 0.6409, 0.7419, 0.6395, 0.7478, 0.6396, 0.7478, 0.6269, 0.749, 0.6402, 0.7475, 0.6395, 0.7478, 0.6269, 0.749, 0.6423, 0.7467, 0.6476, 0.7442, 0.6476, 0.7442, 0.6423, 0.7467, 0.8559, 0.7483, 0.8554, 0.7483, 0.8731, 0.749, 0.8513, 0.7483, 0.8559, 0.7483, 0.8731, 0.749, 0.8577, 0.7467, 0.8577, 0.7467, 0.859, 0.7474, 0.8584, 0.7474, 0.6269, 0.749, 0.6573, 0.7483, 0.8427, 0.7483, 0.8731, 0.749, 0.8731, 0.749, 0.6269, 0.749, 0.6277, 0.501, 0.6442, 0.5034, 0.6492, 0.5057, 0.6409, 0.5081, 0.6409, 0.5081, 0.6269, 0.501, 0.8552, 0.5034, 0.8536, 0.5042, 0.8536, 0.5042, 0.8552, 0.5034, 0.8591, 0.5081, 0.8509, 0.5058, 0.8541, 0.5042, 0.8661, 0.5046, 0.8591, 0.5081, 0.6448, 0.5034, 0.6448, 0.5034, 0.6436, 0.5028, 0.644, 0.5027, 0.6409, 0.5081, 0.6732, 0.5072, 0.8268, 0.5072, 0.8591, 0.5081, 0.8591, 0.5081, 0.6409, 0.5081, 0.644, 0.5027, 0.6436, 0.5028, 0.6522, 0.502, 0.6522, 0.502, 0.8498, 0.5056, 0.847, 0.5064, 0.8368, 0.507, 0.8253, 0.5071, 0.6747, 0.5071, 0.6632, 0.507, 0.653, 0.5064, 0.6502, 0.5056, 0.6456, 0.5034, 0.6452, 0.5027, 0.6524, 0.5021, 0.6611, 0.502, 0.8389, 0.502, 0.8476, 0.5021, 0.8548, 0.5027, 0.8544, 0.5034, 0.8528, 0.5042, 0.6628, 0.5071, 0.6627, 0.5071, 0.6515, 0.5065, 0.6519, 0.5065, 0.8536, 0.5042, 0.8505, 0.5057, 0.8505, 0.5057, 0.8536, 0.5042, 0.6522, 0.502, 0.6522, 0.502, 0.6611, 0.5019, 0.6611, 0.5019, 0.8559, 0.5034, 0.8572, 0.5027, 0.8723, 0.501, 0.6495, 0.5057, 0.6448, 0.5034, 0.6448, 0.5034, 0.6495, 0.5057, 0.8552, 0.5034, 0.8552, 0.5034, 0.856, 0.5027, 0.8564, 0.5028, 0.6492, 0.5057, 0.6508, 0.5065, 0.6409, 0.5081, 0.8564, 0.5028, 0.856, 0.5027, 0.8478, 0.502, 0.8478, 0.502, 0.6519, 0.5065, 0.6515, 0.5065, 0.6495, 0.5057, 0.6495, 0.5057, 0.8268, 0.5072, 0.8382, 0.5072, 0.8591, 0.5081, 0.8254, 0.5072, 0.6746, 0.5072, 0.6746, 0.5072, 0.8254, 0.5072, 0.8254, 0.5072, 0.8254, 0.5072, 0.8372, 0.5071, 0.8373, 0.5071, 0.8373, 0.5071, 0.8372, 0.5071, 0.8481, 0.5065, 0.8486, 0.5065, 0.8486, 0.5065, 0.8481, 0.5065, 0.8505, 0.5057, 0.8505, 0.5057, 0.8382, 0.5072, 0.8484, 0.5072, 0.8591, 0.5081, 0.8484, 0.5072, 0.8545, 0.5072, 0.8591, 0.5081, 0.8478, 0.502, 0.8478, 0.502, 0.8389, 0.5019, 0.8389, 0.5019, 0.8572, 0.5027, 0.858, 0.5023, 0.8723, 0.501, 0.858, 0.5023, 0.8579, 0.5024, 0.8723, 0.501, 0.6467, 0.5019, 0.6471, 0.5019, 0.6277, 0.501, 0.6513, 0.5019, 0.6467, 0.5019, 0.6277, 0.501, 0.6611, 0.5019, 0.8389, 0.5019, 0.8389, 0.5019, 0.6611, 0.5019, 0.6523, 0.5072, 0.6532, 0.5077, 0.6409, 0.5081, 0.6508, 0.5065, 0.6523, 0.5072, 0.6409, 0.5081, 0.6746, 0.5072, 0.6746, 0.5072, 0.6627, 0.5071, 0.6628, 0.5071, 0.8723, 0.501, 0.8401, 0.5019, 0.6599, 0.5019, 0.6277, 0.501, 0.6269, 0.501, 0.8731, 0.501, 0.6423, 0.7467, 0.641, 0.7474, 0.6402, 0.7475, 0.6416, 0.7468, 0.641, 0.7474, 0.6498, 0.7482, 0.6496, 0.7482, 0.6411, 0.7474, 0.6498, 0.7482, 0.6588, 0.7482, 0.6574, 0.7482, 0.6498, 0.7482, 0.8412, 0.7482, 0.8502, 0.7482, 0.8513, 0.7483, 0.8427, 0.7483, 0.8502, 0.7482, 0.859, 0.7474, 0.8589, 0.7474, 0.8504, 0.7482, 0.859, 0.7474, 0.8577, 0.7467, 0.8579, 0.7468, 0.8591, 0.7474, 0.6729, 0.7427, 0.6609, 0.7427, 0.6598, 0.7426, 0.6712, 0.7426, 0.6609, 0.7427, 0.6494, 0.7434, 0.6497, 0.7426, 0.6598, 0.7426, 0.6494, 0.7434, 0.6476, 0.7442, 0.6477, 0.7441, 0.6493, 0.7434, 0.8525, 0.7442, 0.8506, 0.7434, 0.8512, 0.7433, 0.8528, 0.7441, 0.8506, 0.7434, 0.8391, 0.7427, 0.8395, 0.7427, 0.8504, 0.7433, 0.8391, 0.7427, 0.8271, 0.7427, 0.8285, 0.7427, 0.8392, 0.7427, 0.8386, 0.7428, 0.8269, 0.7427, 0.8271, 0.7427, 0.8391, 0.7427, 0.8489, 0.7434, 0.8386, 0.7428, 0.8391, 0.7427, 0.85, 0.7434, 0.8516, 0.7442, 0.8489, 0.7434, 0.85, 0.7434, 0.8525, 0.7442, 0.6731, 0.7427, 0.6614, 0.7428, 0.6609, 0.7427, 0.6729, 0.7427, 0.6614, 0.7428, 0.6512, 0.7434, 0.65, 0.7434, 0.6609, 0.7427, 0.6512, 0.7434, 0.6484, 0.7442, 0.6476, 0.7442, 0.65, 0.7434, 0.65, 0.7481, 0.6588, 0.7482, 0.6588, 0.7482, 0.6497, 0.7482, 0.6429, 0.7474, 0.65, 0.7481, 0.6497, 0.7482, 0.6416, 0.7474, 0.6432, 0.7467, 0.6429, 0.7474, 0.6416, 0.7474, 0.6423, 0.7467, 0.8572, 0.7474, 0.8568, 0.7467, 0.8577, 0.7467, 0.8584, 0.7474, 0.85, 0.7481, 0.8572, 0.7474, 0.8584, 0.7474, 0.8503, 0.7482, 0.8412, 0.7482, 0.85, 0.7481, 0.8503, 0.7482, 0.8412, 0.7482, 0.8427, 0.7483, 0.6573, 0.7483, 0.6588, 0.7482, 0.8412, 0.7482, 0.6588, 0.7482, 0.8412, 0.7482, 0.8412, 0.7482, 0.6588, 0.7482, 0.6416, 0.7468, 0.6472, 0.7441, 0.6476, 0.7442, 0.6423, 0.7467, 0.6484, 0.7442, 0.6432, 0.7467, 0.6423, 0.7467, 0.6476, 0.7442, 0.8562, 0.7457, 0.8584, 0.7468, 0.8577, 0.7467, 0.8557, 0.7457, 0.8568, 0.7467, 0.8547, 0.7457, 0.8557, 0.7457, 0.8577, 0.7467, 0.6712, 0.7426, 0.8288, 0.7426, 0.8271, 0.7427, 0.6729, 0.7427, 0.8269, 0.7427, 0.6731, 0.7427, 0.6729, 0.7427, 0.8271, 0.7427, 0.8557, 0.7457, 0.8525, 0.7442, 0.8528, 0.7441, 0.8562, 0.7457, 0.8547, 0.7457, 0.8516, 0.7442, 0.8525, 0.7442, 0.8557, 0.7457, 0.8731, 0.749, 0.8584, 0.7468, 0.8562, 0.7457, 0.8661, 0.7454, 0.8731, 0.749, 0.6611, 0.5019, 0.6522, 0.502, 0.6513, 0.5019, 0.6599, 0.5019, 0.6522, 0.502, 0.6436, 0.5028, 0.6436, 0.5027, 0.6521, 0.502, 0.6436, 0.5028, 0.6448, 0.5034, 0.6447, 0.5034, 0.6434, 0.5028, 0.8552, 0.5034, 0.8564, 0.5028, 0.8572, 0.5027, 0.8559, 0.5034, 0.8564, 0.5028, 0.8478, 0.502, 0.8479, 0.502, 0.8565, 0.5027, 0.8478, 0.502, 0.8389, 0.5019, 0.84, 0.5019, 0.8478, 0.5019, 0.6495, 0.5057, 0.6515, 0.5065, 0.6508, 0.5065, 0.6492, 0.5057, 0.6515, 0.5065, 0.6627, 0.5071, 0.6625, 0.5071, 0.6515, 0.5065, 0.6627, 0.5071, 0.6746, 0.5072, 0.6735, 0.5072, 0.6627, 0.5072, 0.8254, 0.5072, 0.8373, 0.5071, 0.8382, 0.5072, 0.8268, 0.5072, 0.8373, 0.5071, 0.8486, 0.5065, 0.8484, 0.5072, 0.8382, 0.5072, 0.8486, 0.5065, 0.8505, 0.5057, 0.8504, 0.5057, 0.8488, 0.5065, 0.8253, 0.5071, 0.8368, 0.507, 0.8372, 0.5071, 0.8254, 0.5072, 0.8368, 0.507, 0.847, 0.5064, 0.8481, 0.5065, 0.8372, 0.5071, 0.847, 0.5064, 0.8498, 0.5056, 0.8505, 0.5057, 0.8481, 0.5065, 0.8544, 0.5034, 0.8548, 0.5027, 0.856, 0.5027, 0.8552, 0.5034, 0.8548, 0.5027, 0.8476, 0.5021, 0.8478, 0.502, 0.856, 0.5027, 0.8476, 0.5021, 0.8389, 0.502, 0.8389, 0.5019, 0.8478, 0.502, 0.6452, 0.5027, 0.6456, 0.5034, 0.6448, 0.5034, 0.644, 0.5027, 0.6524, 0.5021, 0.6452, 0.5027, 0.644, 0.5027, 0.6522, 0.502, 0.6611, 0.502, 0.6524, 0.5021, 0.6522, 0.502, 0.6611, 0.5019, 0.6632, 0.507, 0.6747, 0.5071, 0.6746, 0.5072, 0.6628, 0.5071, 0.653, 0.5064, 0.6632, 0.507, 0.6628, 0.5071, 0.6519, 0.5065, 0.6502, 0.5056, 0.653, 0.5064, 0.6519, 0.5065, 0.6495, 0.5057, 0.6599, 0.5019, 0.8401, 0.5019, 0.8389, 0.5019, 0.6611, 0.5019, 0.8389, 0.502, 0.6611, 0.502, 0.6611, 0.5019, 0.8389, 0.5019, 0.6448, 0.5034, 0.6495, 0.5057, 0.6492, 0.5057, 0.6442, 0.5034, 0.6456, 0.5034, 0.6502, 0.5056, 0.6495, 0.5057, 0.6448, 0.5034, 0.8559, 0.5034, 0.8541, 0.5042, 0.8536, 0.5042, 0.8552, 0.5034, 0.8528, 0.5042, 0.8544, 0.5034, 0.8552, 0.5034, 0.8536, 0.5042, 0.8268, 0.5072, 0.6732, 0.5072, 0.6746, 0.5072, 0.8254, 0.5072, 0.6747, 0.5071, 0.8253, 0.5071, 0.8254, 0.5072, 0.6746, 0.5072, 0.8505, 0.5057, 0.8536, 0.5042, 0.8541, 0.5042, 0.8509, 0.5058, 0.8498, 0.5056, 0.8528, 0.5042, 0.8536, 0.5042, 0.8505, 0.5057, 0.8541, 0.5042, 0.8559, 0.5034, 0.8723, 0.501, 0.8731, 0.501, 0.8661, 0.5046])
me_cube.materials.append(mat_material)
me_cube.materials.append(mat_material_001)
me_cube.use_remesh_preserve_volume = False
me_cube.use_remesh_preserve_attributes = False
me_cube.use_mirror_vertex_groups = False
me_cube.update()

# ---- objects
ob_machine = bpy.data.objects.new('Machine', me_cube)
ob_light = bpy.data.objects.new('Light', light_light)
ob_camera = bpy.data.objects.new('Camera', cam_camera)

# ---- transforms, parenting, visibility, modifiers, constraints
ob_machine.location = (0.0, 0.0, 0.0)
ob_machine.lock_rotations_4d = False
ob_machine.empty_display_type = 'ARROWS'
ob_machine.lineart.crease_threshold = 0.0
_m = ob_machine.modifiers.new('EdgeSplit', 'EDGE_SPLIT')
_m.split_angle = 1.108
ob_light.location = (4.076, 1.005, 5.904)
ob_light.rotation_euler = (0.6503, 0.05522, 1.866)
ob_light.lock_rotations_4d = False
ob_light.empty_display_type = 'ARROWS'
ob_light.color = (0.0, 0.0, 0.0, 0.0)
ob_light.lineart.crease_threshold = 0.0
ob_camera.location = (7.359, -6.926, 4.958)
ob_camera.rotation_euler = (1.109, 0.0, 0.8149)
ob_camera.lock_rotations_4d = False
ob_camera.empty_display_type = 'ARROWS'
ob_camera.color = (0.0, 0.0, 0.0, 0.0)
ob_camera.display_type = 'WIRE'
ob_camera.lineart.crease_threshold = 0.0

# ---- collection membership
col_collection.objects.link(ob_machine)
col_collection.objects.link(ob_light)
col_collection.objects.link(ob_camera)

# ---- scene / render settings (as saved in the file)
scene.camera = ob_camera
scene.frame_start = 1; scene.frame_end = 250; scene.frame_set(1)
scene.render.engine = 'BLENDER_EEVEE_NEXT'
scene.cycles.sampling_pattern = 'TABULATED_SOBOL'
scene.cycles.use_light_tree = False
scene.view_settings.view_transform = 'Filmic'
bpy.context.view_layer.update()
